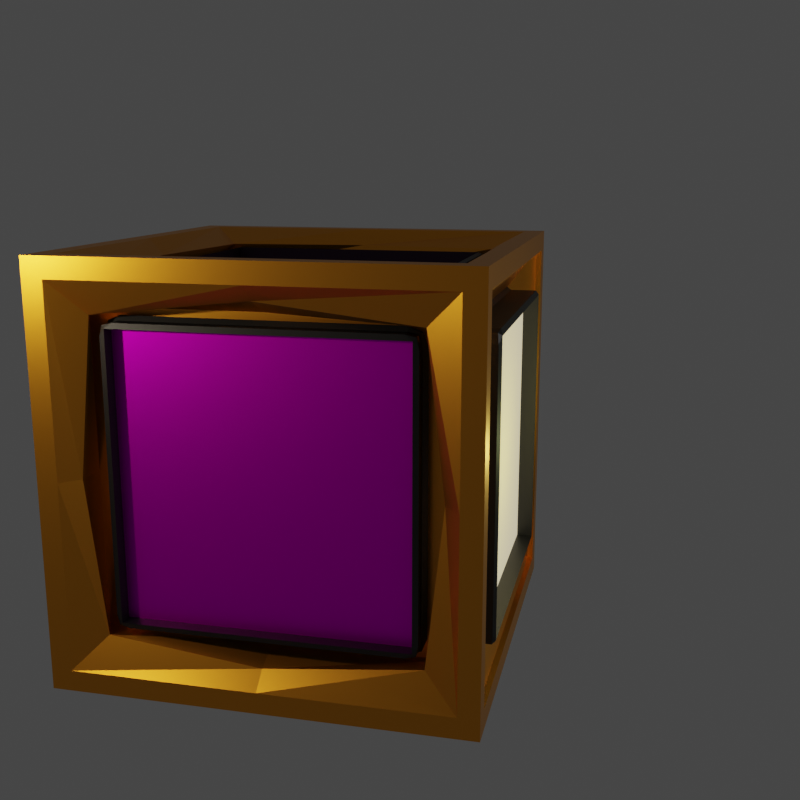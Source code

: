 # Source: puzzlecube.blend  (saved by Blender 3.6.11; exported with 4.5.12 LTS)
import bpy
from mathutils import Matrix  # noqa: F401  (used for matrix-valued properties, if any)

bpy.ops.wm.read_factory_settings(use_empty=True)
scene = bpy.context.scene
scene.name = 'Scene'

# ---- collections
col_collection = bpy.data.collections.new('Collection'); scene.collection.children.link(col_collection)

# ---- images (referenced by path relative to the original .blend; pixels are not part of the script)
import os
ASSET_DIR = os.environ.get("B2B_ASSET_DIR", "")  # directory of the original .blend (textures are referenced by path, not embedded)
HERE = os.path.dirname(os.path.abspath(__file__))  # packed textures are extracted next to this script under _unpacked/

def load_image(name, relpath, width, height, colorspace="sRGB"):
    """Load a texture the original file referenced (path relative to the .blend, or extracted next to this script)."""
    p = next((c for c in (os.path.join(HERE, relpath), os.path.join(ASSET_DIR, relpath)) if relpath and os.path.exists(c)), "")
    if p:
        img = bpy.data.images.load(p, check_existing=True)
        img.name = name
    else:  # same state as the original file: an image datablock whose file is absent (Cycles renders it pink)
        img = bpy.data.images.new(name, width, height)
        img.source = "FILE"
        img.filepath = "//" + (relpath or name)
    img.colorspace_settings.name = colorspace
    return img
img_board_png = load_image('board.png', 'Assets/Art/insanity/board.png', 1024, 1024, 'sRGB')
img_plainexamplke_png_004 = load_image('plainexamplke.png.004', 'Assets/Art/plainexamplke.png', 1024, 1024, 'sRGB')

# ---- materials (node trees are filled in below, after node groups)
mat_gold = bpy.data.materials.new('Gold')
mat_gold.alpha_threshold = 0.0
mat_gold.line_color = (0.0, 0.0, 0.0, 1.0)
mat_metal_surface = bpy.data.materials.new('Metal Surface')
mat_cube_sizes = bpy.data.materials.new('Cube sizes')
mat_metal_surface_001 = bpy.data.materials.new('Metal Surface.001')
mat_metal_surface_002 = bpy.data.materials.new('Metal Surface.002')
mat_metal_surface_003 = bpy.data.materials.new('Metal Surface.003')
mat_image_005 = bpy.data.materials.new('Image.005')
mat_metal_surface_005 = bpy.data.materials.new('Metal Surface.005')
mat_metal_surface_004 = bpy.data.materials.new('Metal Surface.004')
mat_image_004 = bpy.data.materials.new('Image.004')

# ---- material node trees
mat_gold.use_nodes = True; mat_gold.node_tree.nodes.clear()
_N = mat_gold.node_tree.nodes; _L = mat_gold.node_tree.links
n0 = _N.new('ShaderNodeOutputMaterial'); n0.name = 'Material Output'; n0.location = (334, 294)
n1 = _N.new('ShaderNodeBsdfPrincipled'); n1.name = 'Principled BSDF'; n1.location = (44, 294)
n1.distribution = 'GGX'
n1.subsurface_method = 'BURLEY'
n1.inputs[0].default_value = (0.9254, 0.3802, 0.03022, 1.0)
n1.inputs[1].default_value = 1.0
n1.inputs[2].default_value = 0.4
n1.inputs[3].default_value = 1.45
n1.inputs[13].default_value = 0.3242
n1.inputs[27].default_value = (0.0, 0.0, 0.0, 1.0)
n1.inputs[28].default_value = 1.0
_L.new(n1.outputs[0], n0.inputs[0])
n0.is_active_output = True
mat_metal_surface.use_nodes = True; mat_metal_surface.node_tree.nodes.clear()
_N = mat_metal_surface.node_tree.nodes; _L = mat_metal_surface.node_tree.links
n0 = _N.new('ShaderNodeBsdfPrincipled'); n0.name = 'Principled BSDF'; n0.location = (10, 300)
n0.distribution = 'GGX'
n0.subsurface_method = 'BURLEY'
n0.inputs[0].default_value = (0.05521, 0.05521, 0.05521, 1.0)
n0.inputs[1].default_value = 0.9727
n0.inputs[3].default_value = 1.45
n0.inputs[27].default_value = (0.0, 0.0, 0.0, 1.0)
n0.inputs[28].default_value = 1.0
n1 = _N.new('ShaderNodeOutputMaterial'); n1.name = 'Material Output'; n1.location = (300, 300)
_L.new(n0.outputs[0], n1.inputs[0])
n1.is_active_output = True
mat_cube_sizes.use_nodes = True; mat_cube_sizes.node_tree.nodes.clear()
_N = mat_cube_sizes.node_tree.nodes; _L = mat_cube_sizes.node_tree.links
n0 = _N.new('ShaderNodeBsdfPrincipled'); n0.name = 'Principled BSDF'; n0.location = (10, 300)
n0.distribution = 'GGX'
n0.subsurface_method = 'BURLEY'
n0.inputs[1].default_value = 0.9727
n0.inputs[3].default_value = 1.45
n0.inputs[13].default_value = 0.9818
n0.inputs[27].default_value = (0.0, 0.0, 0.0, 1.0)
n0.inputs[28].default_value = 1.0
n1 = _N.new('ShaderNodeOutputMaterial'); n1.name = 'Material Output'; n1.location = (300, 300)
n2 = _N.new('ShaderNodeTexImage'); n2.name = 'Image Texture'; n2.location = (-291, 225)
n2.image = img_board_png
_L.new(n0.outputs[0], n1.inputs[0])
_L.new(n2.outputs[0], n0.inputs[0])
n1.is_active_output = True
mat_metal_surface_001.use_nodes = True; mat_metal_surface_001.node_tree.nodes.clear()
_N = mat_metal_surface_001.node_tree.nodes; _L = mat_metal_surface_001.node_tree.links
n0 = _N.new('ShaderNodeBsdfPrincipled'); n0.name = 'Principled BSDF'; n0.location = (10, 300)
n0.distribution = 'GGX'
n0.subsurface_method = 'BURLEY'
n0.inputs[0].default_value = (0.05521, 0.05521, 0.05521, 1.0)
n0.inputs[1].default_value = 0.9727
n0.inputs[3].default_value = 1.45
n0.inputs[27].default_value = (0.0, 0.0, 0.0, 1.0)
n0.inputs[28].default_value = 1.0
n1 = _N.new('ShaderNodeOutputMaterial'); n1.name = 'Material Output'; n1.location = (300, 300)
_L.new(n0.outputs[0], n1.inputs[0])
n1.is_active_output = True
mat_metal_surface_002.use_nodes = True; mat_metal_surface_002.node_tree.nodes.clear()
_N = mat_metal_surface_002.node_tree.nodes; _L = mat_metal_surface_002.node_tree.links
n0 = _N.new('ShaderNodeBsdfPrincipled'); n0.name = 'Principled BSDF'; n0.location = (10, 300)
n0.distribution = 'GGX'
n0.subsurface_method = 'BURLEY'
n0.inputs[0].default_value = (0.05521, 0.05521, 0.05521, 1.0)
n0.inputs[1].default_value = 0.9727
n0.inputs[3].default_value = 1.45
n0.inputs[27].default_value = (0.0, 0.0, 0.0, 1.0)
n0.inputs[28].default_value = 1.0
n1 = _N.new('ShaderNodeOutputMaterial'); n1.name = 'Material Output'; n1.location = (300, 300)
_L.new(n0.outputs[0], n1.inputs[0])
n1.is_active_output = True
mat_metal_surface_003.use_nodes = True; mat_metal_surface_003.node_tree.nodes.clear()
_N = mat_metal_surface_003.node_tree.nodes; _L = mat_metal_surface_003.node_tree.links
n0 = _N.new('ShaderNodeBsdfPrincipled'); n0.name = 'Principled BSDF'; n0.location = (10, 300)
n0.distribution = 'GGX'
n0.subsurface_method = 'BURLEY'
n0.inputs[0].default_value = (0.05521, 0.05521, 0.05521, 1.0)
n0.inputs[1].default_value = 0.9727
n0.inputs[3].default_value = 1.45
n0.inputs[27].default_value = (0.0, 0.0, 0.0, 1.0)
n0.inputs[28].default_value = 1.0
n1 = _N.new('ShaderNodeOutputMaterial'); n1.name = 'Material Output'; n1.location = (300, 300)
_L.new(n0.outputs[0], n1.inputs[0])
n1.is_active_output = True
mat_image_005.use_nodes = True; mat_image_005.node_tree.nodes.clear()
_N = mat_image_005.node_tree.nodes; _L = mat_image_005.node_tree.links
n0 = _N.new('ShaderNodeBsdfPrincipled'); n0.name = 'Principled BSDF'; n0.location = (10, 300)
n0.distribution = 'GGX'
n0.subsurface_method = 'BURLEY'
n0.inputs[0].default_value = (1.0, 0.7605, 0.1946, 1.0)
n0.inputs[3].default_value = 1.45
n0.inputs[13].default_value = 0.0
n0.inputs[27].default_value = (0.543, 0.4826, 0.3948, 1.0)
n0.inputs[28].default_value = 1.0
n1 = _N.new('ShaderNodeOutputMaterial'); n1.name = 'Material Output'; n1.location = (300, 300)
_L.new(n0.outputs[0], n1.inputs[0])
n1.is_active_output = True
mat_metal_surface_005.use_nodes = True; mat_metal_surface_005.node_tree.nodes.clear()
_N = mat_metal_surface_005.node_tree.nodes; _L = mat_metal_surface_005.node_tree.links
n0 = _N.new('ShaderNodeBsdfPrincipled'); n0.name = 'Principled BSDF'; n0.location = (10, 300)
n0.distribution = 'GGX'
n0.subsurface_method = 'BURLEY'
n0.inputs[0].default_value = (0.05521, 0.05521, 0.05521, 1.0)
n0.inputs[1].default_value = 0.9727
n0.inputs[3].default_value = 1.45
n0.inputs[27].default_value = (0.0, 0.0, 0.0, 1.0)
n0.inputs[28].default_value = 1.0
n1 = _N.new('ShaderNodeOutputMaterial'); n1.name = 'Material Output'; n1.location = (300, 300)
_L.new(n0.outputs[0], n1.inputs[0])
n1.is_active_output = True
mat_metal_surface_004.use_nodes = True; mat_metal_surface_004.node_tree.nodes.clear()
_N = mat_metal_surface_004.node_tree.nodes; _L = mat_metal_surface_004.node_tree.links
n0 = _N.new('ShaderNodeBsdfPrincipled'); n0.name = 'Principled BSDF'; n0.location = (10, 300)
n0.distribution = 'GGX'
n0.subsurface_method = 'BURLEY'
n0.inputs[0].default_value = (0.05521, 0.05521, 0.05521, 1.0)
n0.inputs[1].default_value = 0.9727
n0.inputs[3].default_value = 1.45
n0.inputs[27].default_value = (0.0, 0.0, 0.0, 1.0)
n0.inputs[28].default_value = 1.0
n1 = _N.new('ShaderNodeOutputMaterial'); n1.name = 'Material Output'; n1.location = (300, 300)
_L.new(n0.outputs[0], n1.inputs[0])
n1.is_active_output = True
mat_image_004.use_nodes = True; mat_image_004.node_tree.nodes.clear()
_N = mat_image_004.node_tree.nodes; _L = mat_image_004.node_tree.links
n0 = _N.new('ShaderNodeBsdfPrincipled'); n0.name = 'Principled BSDF'; n0.location = (10, 300)
n0.distribution = 'GGX'
n0.subsurface_method = 'BURLEY'
n0.inputs[1].default_value = 0.9727
n0.inputs[3].default_value = 1.45
n0.inputs[27].default_value = (0.0, 0.0, 0.0, 1.0)
n0.inputs[28].default_value = 1.0
n1 = _N.new('ShaderNodeOutputMaterial'); n1.name = 'Material Output'; n1.location = (300, 300)
n2 = _N.new('ShaderNodeTexImage'); n2.name = 'Image Texture'; n2.location = (-291, 225)
n2.image = img_plainexamplke_png_004
_L.new(n0.outputs[0], n1.inputs[0])
_L.new(n2.outputs[0], n0.inputs[0])
n1.is_active_output = True

# ---- world
world_world = bpy.data.worlds.new('World'); scene.world = world_world
world_world.use_nodes = True; world_world.node_tree.nodes.clear()
_N = world_world.node_tree.nodes; _L = world_world.node_tree.links
n0 = _N.new('ShaderNodeOutputWorld'); n0.name = 'World Output'; n0.location = (300, 300)
n1 = _N.new('ShaderNodeBackground'); n1.name = 'Background'; n1.location = (10, 300)
n1.inputs[0].default_value = (0.05088, 0.05088, 0.05088, 1.0)
_L.new(n1.outputs[0], n0.inputs[0])
n0.is_active_output = True
world_world.color = (0.05088, 0.05088, 0.05088)
world_world.use_sun_shadow = False
world_world.sun_shadow_jitter_overblur = 0.0

# ---- cameras
cam_camera = bpy.data.cameras.new('Camera')
cam_camera.clip_end = 100.0
cam_camera.lens = 47.64
cam_camera.ortho_scale = 7.314
cam_camera.lens_unit = 'FOV'

# ---- lights
light_light = bpy.data.lights.new('Light', 'POINT')
light_light.transmission_factor = 0.0
light_light.energy = 200.0
light_light.shadow_soft_size = 0.1
light_light.shadow_maximum_resolution = 0.006
light_light.use_absolute_resolution = True
light_light_001 = bpy.data.lights.new('Light.001', 'POINT')
light_light_001.color = (1.0, 0.8479, 0.6313)
light_light_001.transmission_factor = 0.0
light_light_001.energy = 250.0
light_light_001.shadow_soft_size = 0.1
light_light_001.shadow_maximum_resolution = 0.006
light_light_001.use_absolute_resolution = True
light_light_002 = bpy.data.lights.new('Light.002', 'POINT')
light_light_002.color = (0.9094, 1.0, 0.4243)
light_light_002.transmission_factor = 0.0
light_light_002.energy = 50.0
light_light_002.shadow_soft_size = 0.1
light_light_002.shadow_maximum_resolution = 0.006
light_light_002.use_absolute_resolution = True

# ---- meshes
me_cube = bpy.data.meshes.new('Cube')
me_cube.from_pydata([(1.0, 1.0, 1.0), (1.0, 1.0, -1.0), (1.0, -1.0, 1.0), (1.0, -1.0, -1.0), (-1.0, 1.0, 1.0), (-1.0, 1.0, -1.0), (-1.0, -1.0, 1.0), (-1.0, -1.0, -1.0), (1.0, 1.0, 0.0), (-1.0, -1.0, 0.0), (1.0, -1.0, 0.0), (-1.0, 1.0, 0.0), (-1.0, -1.0, 0.9), (1.0, 1.0, 0.9), (1.0, -1.0, 0.9), (-1.0, 1.0, 0.9), (1.0, 1.0, -0.9), (1.0, -1.0, -0.9), (-1.0, 1.0, -0.9), (-1.0, -1.0, -0.9), (-1.0, 0.0, -1.0), (1.0, 0.0, 1.0), (-1.0, 0.0, 1.0), (1.0, 0.0, -1.0), (-0.7658, -1.551e-09, 0.0), (-0.7658, -0.7581, 0.0), (1.0, 0.0, 0.9), (-1.0, 0.0, 0.9), (-1.0, 0.0, -0.9), (1.0, 0.0, -0.9), (-1.0, -0.9, -1.0), (1.0, -0.9, 1.0), (1.0, -0.9, 0.0), (1.0, -0.9, 0.9), (1.0, -0.9, -0.9), (-1.0, -0.9, 1.0), (1.0, -0.9, -1.0), (-1.0, -0.9, 0.0), (-1.0, -0.9, 0.9), (-1.0, -0.9, -0.9), (-1.0, 0.9, 1.0), (1.0, 0.9, -1.0), (-1.0, 0.9, 0.0), (-1.0, 0.9, 0.9), (-1.0, 0.9, -0.9), (-1.0, 0.9, -1.0), (1.0, 0.9, 1.0), (1.0, 0.9, 0.0), (1.0, 0.9, 0.9), (1.0, 0.9, -0.9), (0.0, 1.0, -1.0), (0.0, -1.0, 1.0), (0.0, -1.0, -1.0), (0.0, 1.0, 1.0), (0.7658, -1.551e-09, 0.0), (0.7658, 0.7581, 0.0), (0.0, 1.0, 0.9), (0.0, -1.0, 0.9), (0.0, -1.0, -0.9), (0.0, 1.0, -0.9), (0.9157, 0.8241, 0.0), (0.0, -0.9, -1.0), (0.0, -0.9, 1.0), (0.0, 0.9, 1.0), (0.0, 0.9, -1.0), (-0.9, 1.0, -1.0), (-0.9, -1.0, 1.0), (-0.9, -1.0, 0.0), (-0.9, -1.0, 0.9), (-0.9, -1.0, -0.9), (-0.9, 0.0, -1.0), (-0.9, -0.9, -1.0), (-0.9, 0.9, -1.0), (-0.9, -1.0, -1.0), (-0.9, 1.0, 1.0), (-0.9, 1.0, 0.0), (-0.9, 1.0, 0.9), (-0.9, 1.0, -0.9), (-0.9, 0.0, 1.0), (-0.9, -0.9, 1.0), (-0.9, 0.9, 1.0), (0.9, -1.0, -1.0), (0.9, 1.0, 1.0), (0.9, 1.0, 0.0), (0.9, 1.0, 0.9), (0.9, 1.0, -0.9), (0.9, 0.0, 1.0), (0.9, -0.9, 1.0), (0.9, 0.9, 1.0), (0.9, 1.0, -1.0), (0.9, -1.0, 1.0), (0.9, -1.0, 0.0), (0.9, -1.0, 0.9), (0.9, -1.0, -0.9), (0.9, 0.0, -1.0), (0.9, -0.9, -1.0), (0.9, 0.9, -1.0), (0.9, 0.0, -0.9708), (0.0, 0.0, -0.9708), (-0.9, 0.0, 0.9708), (-0.5014, 0.0, 0.8825), (0.9, -0.9, -0.9708), (0.0, -0.9, -0.9708), (-0.9, -0.9, 0.9708), (0.0, -0.9, 0.9708), (-0.9, 0.9, 0.9708), (0.0, 0.9, 0.9708), (0.9, 0.9, -0.9708), (0.0, 0.9, -0.9708), (-0.9, 0.0, -0.9708), (-0.9, -0.9, -0.9708), (-0.9, 0.9, -0.9708), (0.9, 0.0, 0.9708), (0.9, -0.9, 0.9708), (0.9, 0.9, 0.9708), (-0.9157, -0.8241, 0.0), (0.9157, 0.7417, 0.7417), (0.9157, -5.078e-10, 0.8241), (-0.9157, -0.7417, 0.7417), (-0.9157, -5.078e-10, 0.8241), (-0.9157, -0.7417, -0.7417), (-0.9157, -5.078e-10, -0.8241), (0.9157, 0.7417, -0.7417), (0.9157, -5.078e-10, -0.8241), (0.9157, -0.8241, 0.0), (0.9157, -0.7417, 0.7417), (0.9157, -0.7417, -0.7417), (-0.9157, 0.8241, 0.0), (-0.9157, 0.7417, 0.7417), (-0.9157, 0.7417, -0.7417), (-0.8241, 0.9157, 0.0), (0.8241, -0.9157, 0.0), (-0.7417, 0.9157, 0.7417), (5.078e-10, 0.9157, 0.8241), (0.7417, -0.9157, 0.7417), (5.078e-10, -0.9157, 0.8241), (0.7417, -0.9157, -0.7417), (5.078e-10, -0.9157, -0.8241), (-0.7417, 0.9157, -0.7417), (5.078e-10, 0.9157, -0.8241), (-0.8241, -0.9157, 0.0), (-0.7417, -0.9157, 0.7417), (-0.7417, -0.9157, -0.7417), (0.8241, 0.9157, 0.0), (0.7417, 0.9157, 0.7417), (0.7417, 0.9157, -0.7417), (0.7658, 0.7581, 0.8241), (0.7658, -1.551e-09, 0.8241), (-0.7658, -0.7581, 0.8241), (-0.7658, -1.551e-09, 0.8241), (-0.7658, -0.7581, -0.8241), (-0.7658, -1.551e-09, -0.8241), (0.7658, 0.7581, -0.8241), (0.7658, -1.551e-09, -0.8241), (0.7658, -0.7581, 0.0), (0.7658, -0.7581, 0.8241), (0.7658, -0.7581, -0.8241), (-0.7658, 0.7581, 0.0), (-0.7658, 0.7581, 0.8241), (-0.7658, 0.7581, -0.8241), (-0.7581, 0.7658, 0.0), (1.551e-09, 0.7658, 0.0), (0.7581, -0.7658, 0.0), (1.551e-09, -0.7658, 0.0), (-0.7581, 0.7658, 0.8241), (1.551e-09, 0.7658, 0.8241), (0.7581, -0.7658, 0.8241), (1.551e-09, -0.7658, 0.8241), (0.7581, -0.7658, -0.8241), (1.551e-09, -0.7658, -0.8241), (-0.7581, 0.7658, -0.8241), (1.551e-09, 0.7658, -0.8241), (-0.7581, -0.7658, 0.0), (-0.7581, -0.7658, 0.8241), (-0.7581, -0.7658, -0.8241), (0.7581, 0.7658, 0.0), (0.7581, 0.7658, 0.8241), (0.7581, 0.7658, -0.8241), (-0.6265, 0.0, 0.778), (-0.6265, -0.6265, 0.778), (0.0, -0.6265, 0.778), (-0.6265, 0.6265, 0.778), (0.0, 0.6265, 0.778), (0.6265, 0.0, 0.778), (0.6265, -0.6265, 0.778), (0.6265, 0.6265, 0.778), (0.0, 0.0, 0.8825), (-0.5014, -0.5014, 0.8825), (0.0, -0.5014, 0.8825), (-0.5014, 0.5014, 0.8825), (0.0, 0.5014, 0.8825), (0.5014, 0.0, 0.8825), (0.5014, -0.5014, 0.8825), (0.5014, 0.5014, 0.8825)], [], [(79, 35, 6, 66), (68, 66, 6, 12), (43, 40, 4, 15), (95, 36, 3, 81), (33, 31, 2, 14), (84, 82, 0, 13), (85, 83, 8, 16), (34, 32, 10, 17), (44, 42, 11, 18), (69, 67, 9, 19), (83, 84, 13, 8), (32, 33, 14, 10), (42, 43, 15, 11), (67, 68, 12, 9), (73, 69, 19, 7), (45, 44, 18, 5), (36, 34, 17, 3), (89, 85, 16, 1), (41, 49, 29, 23), (30, 39, 28, 20), (49, 47, 60, 122), (68, 67, 140, 141), (76, 56, 133, 132), (34, 29, 123, 126), (48, 46, 21, 26), (96, 41, 23, 94), (38, 35, 22, 27), (80, 40, 22, 78), (12, 6, 35, 38), (19, 9, 37, 39), (9, 12, 38, 37), (7, 19, 39, 30), (23, 29, 34, 36), (26, 33, 125, 117), (32, 34, 126, 124), (26, 21, 31, 33), (94, 23, 36, 95), (78, 22, 35, 79), (74, 4, 40, 80), (89, 1, 41, 96), (13, 0, 46, 48), (16, 8, 47, 49), (8, 13, 48, 47), (1, 16, 49, 41), (20, 28, 44, 45), (29, 49, 122, 123), (91, 92, 134, 131), (27, 22, 40, 43), (65, 50, 64, 72), (82, 53, 63, 88), (72, 64, 108, 111), (70, 72, 111, 109), (96, 94, 97, 107), (61, 71, 110, 102), (65, 77, 59, 50), (81, 93, 58, 52), (33, 32, 124, 125), (28, 39, 120, 121), (93, 91, 131, 136), (85, 59, 139, 145), (76, 74, 53, 56), (71, 61, 52, 73), (92, 90, 51, 57), (87, 62, 51, 90), (30, 71, 73, 7), (15, 4, 74, 76), (18, 11, 75, 77), (11, 15, 76, 75), (5, 18, 77, 65), (45, 72, 70, 20), (20, 70, 71, 30), (5, 65, 72, 45), (53, 74, 80, 63), (64, 96, 107, 108), (94, 95, 101, 97), (52, 58, 69, 73), (38, 27, 119, 118), (56, 84, 144, 133), (57, 51, 66, 68), (62, 79, 66, 51), (31, 87, 90, 2), (14, 2, 90, 92), (17, 10, 91, 93), (10, 14, 92, 91), (3, 17, 93, 81), (46, 88, 86, 21), (21, 86, 87, 31), (0, 82, 88, 46), (50, 89, 96, 64), (63, 80, 105, 106), (80, 78, 99, 105), (50, 59, 85, 89), (48, 26, 117, 116), (83, 85, 145, 143), (56, 53, 82, 84), (61, 95, 81, 52), (103, 104, 180, 179), (109, 98, 102, 110), (105, 99, 178, 181), (111, 108, 98, 109), (104, 113, 184, 180), (112, 114, 185, 183), (98, 97, 101, 102), (108, 107, 97, 98), (71, 70, 109, 110), (62, 87, 113, 104), (86, 88, 114, 112), (88, 63, 106, 114), (87, 86, 112, 113), (95, 61, 102, 101), (78, 79, 103, 99), (79, 62, 104, 103), (132, 133, 165, 164), (141, 140, 172, 173), (126, 123, 153, 156), (130, 132, 164, 160), (117, 125, 155, 147), (138, 130, 160, 170), (127, 129, 159, 157), (142, 137, 169, 174), (128, 127, 157, 158), (135, 141, 173, 167), (60, 116, 146, 55), (143, 145, 177, 175), (122, 60, 55, 152), (144, 143, 175, 176), (129, 121, 151, 159), (123, 122, 152, 153), (92, 57, 135, 134), (67, 69, 142, 140), (47, 48, 116, 60), (58, 93, 136, 137), (57, 68, 141, 135), (59, 77, 138, 139), (69, 58, 137, 142), (77, 75, 130, 138), (27, 43, 128, 119), (43, 42, 127, 128), (75, 76, 132, 130), (44, 28, 121, 129), (39, 37, 115, 120), (42, 44, 129, 127), (84, 83, 143, 144), (37, 38, 118, 115), (25, 148, 149, 24), (55, 146, 147, 54), (150, 25, 24, 151), (152, 55, 54, 153), (54, 147, 155, 154), (153, 54, 154, 156), (24, 149, 158, 157), (151, 24, 157, 159), (162, 166, 167, 163), (160, 164, 165, 161), (168, 162, 163, 169), (170, 160, 161, 171), (163, 167, 173, 172), (169, 163, 172, 174), (161, 165, 176, 175), (171, 161, 175, 177), (120, 115, 25, 150), (140, 142, 174, 172), (134, 135, 167, 166), (115, 118, 148, 25), (137, 136, 168, 169), (125, 124, 154, 155), (133, 144, 176, 165), (116, 117, 147, 146), (139, 138, 170, 171), (124, 126, 156, 154), (145, 139, 171, 177), (118, 119, 149, 148), (136, 131, 162, 168), (121, 120, 150, 151), (119, 128, 158, 149), (131, 134, 166, 162), (180, 184, 192, 188), (183, 185, 193, 191), (179, 180, 188, 187), (178, 179, 187, 100), (113, 112, 183, 184), (114, 106, 182, 185), (106, 105, 181, 182), (99, 103, 179, 178), (191, 186, 188, 192), (193, 190, 186, 191), (186, 100, 187, 188), (190, 189, 100, 186), (181, 178, 100, 189), (182, 181, 189, 190), (184, 183, 191, 192), (185, 182, 190, 193)])
_uv = me_cube.uv_layers.new(name='UVMap')
_uv.uv.foreach_set('vector', [0.8625, 0.7375, 0.875, 0.7375, 0.875, 0.75, 0.8625, 0.75, 0.6125, 0.9875, 0.625, 0.9875, 0.625, 1.0, 0.6125, 1.0, 0.6125, 0.2375, 0.625, 0.2375, 0.625, 0.25, 0.6125, 0.25, 0.3625, 0.7375, 0.375, 0.7375, 0.375, 0.75, 0.3625, 0.75, 0.6125, 0.7375, 0.625, 0.7375, 0.625, 0.75, 0.6125, 0.75, 0.6125, 0.4875, 0.625, 0.4875, 0.625, 0.5, 0.6125, 0.5, 0.3875, 0.4875, 0.5, 0.4875, 0.5, 0.5, 0.3875, 0.5, 0.3875, 0.7375, 0.5, 0.7375, 0.5, 0.75, 0.3875, 0.75, 0.3875, 0.2375, 0.5, 0.2375, 0.5, 0.25, 0.3875, 0.25, 0.3875, 0.9875, 0.5, 0.9875, 0.5, 1.0, 0.3875, 1.0, 0.5, 0.4875, 0.6125, 0.4875, 0.6125, 0.5, 0.5, 0.5, 0.5, 0.7375, 0.6125, 0.7375, 0.6125, 0.75, 0.5, 0.75, 0.5, 0.2375, 0.6125, 0.2375, 0.6125, 0.25, 0.5, 0.25, 0.5, 0.9875, 0.6125, 0.9875, 0.6125, 1.0, 0.5, 1.0, 0.375, 0.9875, 0.3875, 0.9875, 0.3875, 1.0, 0.375, 1.0, 0.375, 0.2375, 0.3875, 0.2375, 0.3875, 0.25, 0.375, 0.25, 0.375, 0.7375, 0.3875, 0.7375, 0.3875, 0.75, 0.375, 0.75, 0.375, 0.4875, 0.3875, 0.4875, 0.3875, 0.5, 0.375, 0.5, 0.375, 0.5125, 0.3875, 0.5125, 0.3875, 0.625, 0.375, 0.625, 0.375, 0.0125, 0.3875, 0.0125, 0.3875, 0.125, 0.375, 0.125, 0.3875, 0.5125, 0.5, 0.5125, 0.5, 0.5125, 0.3875, 0.5125, 0.6125, 0.9875, 0.5, 0.9875, 0.5, 0.9875, 0.6125, 0.9875, 0.6125, 0.2625, 0.6125, 0.375, 0.6125, 0.375, 0.6125, 0.2625, 0.3875, 0.7375, 0.3875, 0.625, 0.3875, 0.625, 0.3875, 0.7375, 0.6125, 0.5125, 0.625, 0.5125, 0.625, 0.625, 0.6125, 0.625, 0.3625, 0.5125, 0.375, 0.5125, 0.375, 0.625, 0.3625, 0.625, 0.6125, 0.0125, 0.625, 0.0125, 0.625, 0.125, 0.6125, 0.125, 0.8625, 0.5125, 0.875, 0.5125, 0.875, 0.625, 0.8625, 0.625, 0.6125, 0.0, 0.625, 0.0, 0.625, 0.0125, 0.6125, 0.0125, 0.3875, 0.0, 0.5, 0.0, 0.5, 0.0125, 0.3875, 0.0125, 0.5, 0.0, 0.6125, 0.0, 0.6125, 0.0125, 0.5, 0.0125, 0.375, 0.0, 0.3875, 0.0, 0.3875, 0.0125, 0.375, 0.0125, 0.375, 0.625, 0.3875, 0.625, 0.3875, 0.7375, 0.375, 0.7375, 0.6125, 0.625, 0.6125, 0.7375, 0.6125, 0.7375, 0.6125, 0.625, 0.5, 0.7375, 0.3875, 0.7375, 0.3875, 0.7375, 0.5, 0.7375, 0.6125, 0.625, 0.625, 0.625, 0.625, 0.7375, 0.6125, 0.7375, 0.3625, 0.625, 0.375, 0.625, 0.375, 0.7375, 0.3625, 0.7375, 0.8625, 0.625, 0.875, 0.625, 0.875, 0.7375, 0.8625, 0.7375, 0.8625, 0.5, 0.875, 0.5, 0.875, 0.5125, 0.8625, 0.5125, 0.3625, 0.5, 0.375, 0.5, 0.375, 0.5125, 0.3625, 0.5125, 0.6125, 0.5, 0.625, 0.5, 0.625, 0.5125, 0.6125, 0.5125, 0.3875, 0.5, 0.5, 0.5, 0.5, 0.5125, 0.3875, 0.5125, 0.5, 0.5, 0.6125, 0.5, 0.6125, 0.5125, 0.5, 0.5125, 0.375, 0.5, 0.3875, 0.5, 0.3875, 0.5125, 0.375, 0.5125, 0.375, 0.125, 0.3875, 0.125, 0.3875, 0.2375, 0.375, 0.2375, 0.3875, 0.625, 0.3875, 0.5125, 0.3875, 0.5125, 0.3875, 0.625, 0.5, 0.7625, 0.6125, 0.7625, 0.6125, 0.7625, 0.5, 0.7625, 0.6125, 0.125, 0.625, 0.125, 0.625, 0.2375, 0.6125, 0.2375, 0.1375, 0.5, 0.25, 0.5, 0.25, 0.5125, 0.1375, 0.5125, 0.6375, 0.5, 0.75, 0.5, 0.75, 0.5125, 0.6375, 0.5125, 0.1375, 0.5125, 0.25, 0.5125, 0.25, 0.5125, 0.1375, 0.5125, 0.1375, 0.625, 0.1375, 0.5125, 0.1375, 0.5125, 0.1375, 0.625, 0.3625, 0.5125, 0.3625, 0.625, 0.3625, 0.625, 0.3625, 0.5125, 0.25, 0.7375, 0.1375, 0.7375, 0.1375, 0.7375, 0.25, 0.7375, 0.375, 0.2625, 0.3875, 0.2625, 0.3875, 0.375, 0.375, 0.375, 0.375, 0.7625, 0.3875, 0.7625, 0.3875, 0.875, 0.375, 0.875, 0.6125, 0.7375, 0.5, 0.7375, 0.5, 0.7375, 0.6125, 0.7375, 0.3875, 0.125, 0.3875, 0.0125, 0.3875, 0.0125, 0.3875, 0.125, 0.3875, 0.7625, 0.5, 0.7625, 0.5, 0.7625, 0.3875, 0.7625, 0.3875, 0.4875, 0.3875, 0.375, 0.3875, 0.375, 0.3875, 0.4875, 0.6125, 0.2625, 0.625, 0.2625, 0.625, 0.375, 0.6125, 0.375, 0.1375, 0.7375, 0.25, 0.7375, 0.25, 0.75, 0.1375, 0.75, 0.6125, 0.7625, 0.625, 0.7625, 0.625, 0.875, 0.6125, 0.875, 0.6375, 0.7375, 0.75, 0.7375, 0.75, 0.75, 0.6375, 0.75, 0.125, 0.7375, 0.1375, 0.7375, 0.1375, 0.75, 0.125, 0.75, 0.6125, 0.25, 0.625, 0.25, 0.625, 0.2625, 0.6125, 0.2625, 0.3875, 0.25, 0.5, 0.25, 0.5, 0.2625, 0.3875, 0.2625, 0.5, 0.25, 0.6125, 0.25, 0.6125, 0.2625, 0.5, 0.2625, 0.375, 0.25, 0.3875, 0.25, 0.3875, 0.2625, 0.375, 0.2625, 0.125, 0.5125, 0.1375, 0.5125, 0.1375, 0.625, 0.125, 0.625, 0.125, 0.625, 0.1375, 0.625, 0.1375, 0.7375, 0.125, 0.7375, 0.125, 0.5, 0.1375, 0.5, 0.1375, 0.5125, 0.125, 0.5125, 0.75, 0.5, 0.8625, 0.5, 0.8625, 0.5125, 0.75, 0.5125, 0.25, 0.5125, 0.3625, 0.5125, 0.3625, 0.5125, 0.25, 0.5125, 0.3625, 0.625, 0.3625, 0.7375, 0.3625, 0.7375, 0.3625, 0.625, 0.375, 0.875, 0.3875, 0.875, 0.3875, 0.9875, 0.375, 0.9875, 0.6125, 0.0125, 0.6125, 0.125, 0.6125, 0.125, 0.6125, 0.0125, 0.6125, 0.375, 0.6125, 0.4875, 0.6125, 0.4875, 0.6125, 0.375, 0.6125, 0.875, 0.625, 0.875, 0.625, 0.9875, 0.6125, 0.9875, 0.75, 0.7375, 0.8625, 0.7375, 0.8625, 0.75, 0.75, 0.75, 0.625, 0.7375, 0.6375, 0.7375, 0.6375, 0.75, 0.625, 0.75, 0.6125, 0.75, 0.625, 0.75, 0.625, 0.7625, 0.6125, 0.7625, 0.3875, 0.75, 0.5, 0.75, 0.5, 0.7625, 0.3875, 0.7625, 0.5, 0.75, 0.6125, 0.75, 0.6125, 0.7625, 0.5, 0.7625, 0.375, 0.75, 0.3875, 0.75, 0.3875, 0.7625, 0.375, 0.7625, 0.625, 0.5125, 0.6375, 0.5125, 0.6375, 0.625, 0.625, 0.625, 0.625, 0.625, 0.6375, 0.625, 0.6375, 0.7375, 0.625, 0.7375, 0.625, 0.5, 0.6375, 0.5, 0.6375, 0.5125, 0.625, 0.5125, 0.25, 0.5, 0.3625, 0.5, 0.3625, 0.5125, 0.25, 0.5125, 0.75, 0.5125, 0.8625, 0.5125, 0.8625, 0.5125, 0.75, 0.5125, 0.8625, 0.5125, 0.8625, 0.625, 0.8625, 0.625, 0.8625, 0.5125, 0.375, 0.375, 0.3875, 0.375, 0.3875, 0.4875, 0.375, 0.4875, 0.6125, 0.5125, 0.6125, 0.625, 0.6125, 0.625, 0.6125, 0.5125, 0.5, 0.4875, 0.3875, 0.4875, 0.3875, 0.4875, 0.5, 0.4875, 0.6125, 0.375, 0.625, 0.375, 0.625, 0.4875, 0.6125, 0.4875, 0.25, 0.7375, 0.3625, 0.7375, 0.3625, 0.75, 0.25, 0.75, 0.8625, 0.7375, 0.75, 0.7375, 0.75, 0.7375, 0.8625, 0.7375, 0.1375, 0.625, 0.25, 0.625, 0.25, 0.7375, 0.1375, 0.7375, 0.8625, 0.5125, 0.8625, 0.625, 0.8625, 0.625, 0.8625, 0.5125, 0.1375, 0.5125, 0.25, 0.5125, 0.25, 0.625, 0.1375, 0.625, 0.75, 0.7375, 0.6375, 0.7375, 0.6375, 0.7375, 0.75, 0.7375, 0.6375, 0.625, 0.6375, 0.5125, 0.6375, 0.5125, 0.6375, 0.625, 0.25, 0.625, 0.3625, 0.625, 0.3625, 0.7375, 0.25, 0.7375, 0.25, 0.5125, 0.3625, 0.5125, 0.3625, 0.625, 0.25, 0.625, 0.1375, 0.7375, 0.1375, 0.625, 0.1375, 0.625, 0.1375, 0.7375, 0.75, 0.7375, 0.6375, 0.7375, 0.6375, 0.7375, 0.75, 0.7375, 0.6375, 0.625, 0.6375, 0.5125, 0.6375, 0.5125, 0.6375, 0.625, 0.6375, 0.5125, 0.75, 0.5125, 0.75, 0.5125, 0.6375, 0.5125, 0.6375, 0.7375, 0.6375, 0.625, 0.6375, 0.625, 0.6375, 0.7375, 0.3625, 0.7375, 0.25, 0.7375, 0.25, 0.7375, 0.3625, 0.7375, 0.8625, 0.625, 0.8625, 0.7375, 0.8625, 0.7375, 0.8625, 0.625, 0.8625, 0.7375, 0.75, 0.7375, 0.75, 0.7375, 0.8625, 0.7375, 0.6125, 0.2625, 0.6125, 0.375, 0.6125, 0.375, 0.6125, 0.2625, 0.6125, 0.9875, 0.5, 0.9875, 0.5, 0.9875, 0.6125, 0.9875, 0.3875, 0.7375, 0.3875, 0.625, 0.3875, 0.625, 0.3875, 0.7375, 0.5, 0.2625, 0.6125, 0.2625, 0.6125, 0.2625, 0.5, 0.2625, 0.6125, 0.625, 0.6125, 0.7375, 0.6125, 0.7375, 0.6125, 0.625, 0.3875, 0.2625, 0.5, 0.2625, 0.5, 0.2625, 0.3875, 0.2625, 0.5, 0.2375, 0.3875, 0.2375, 0.3875, 0.2375, 0.5, 0.2375, 0.3875, 0.9875, 0.3875, 0.875, 0.3875, 0.875, 0.3875, 0.9875, 0.6125, 0.2375, 0.5, 0.2375, 0.5, 0.2375, 0.6125, 0.2375, 0.6125, 0.875, 0.6125, 0.9875, 0.6125, 0.9875, 0.6125, 0.875, 0.5, 0.5125, 0.6125, 0.5125, 0.6125, 0.5125, 0.5, 0.5125, 0.5, 0.4875, 0.3875, 0.4875, 0.3875, 0.4875, 0.5, 0.4875, 0.3875, 0.5125, 0.5, 0.5125, 0.5, 0.5125, 0.3875, 0.5125, 0.6125, 0.4875, 0.5, 0.4875, 0.5, 0.4875, 0.6125, 0.4875, 0.3875, 0.2375, 0.3875, 0.125, 0.3875, 0.125, 0.3875, 0.2375, 0.3875, 0.625, 0.3875, 0.5125, 0.3875, 0.5125, 0.3875, 0.625, 0.6125, 0.7625, 0.6125, 0.875, 0.6125, 0.875, 0.6125, 0.7625, 0.5, 0.9875, 0.3875, 0.9875, 0.3875, 0.9875, 0.5, 0.9875, 0.5, 0.5125, 0.6125, 0.5125, 0.6125, 0.5125, 0.5, 0.5125, 0.3875, 0.875, 0.3875, 0.7625, 0.3875, 0.7625, 0.3875, 0.875, 0.6125, 0.875, 0.6125, 0.9875, 0.6125, 0.9875, 0.6125, 0.875, 0.3875, 0.375, 0.3875, 0.2625, 0.3875, 0.2625, 0.3875, 0.375, 0.3875, 0.9875, 0.3875, 0.875, 0.3875, 0.875, 0.3875, 0.9875, 0.3875, 0.2625, 0.5, 0.2625, 0.5, 0.2625, 0.3875, 0.2625, 0.6125, 0.125, 0.6125, 0.2375, 0.6125, 0.2375, 0.6125, 0.125, 0.6125, 0.2375, 0.5, 0.2375, 0.5, 0.2375, 0.6125, 0.2375, 0.5, 0.2625, 0.6125, 0.2625, 0.6125, 0.2625, 0.5, 0.2625, 0.3875, 0.2375, 0.3875, 0.125, 0.3875, 0.125, 0.3875, 0.2375, 0.3875, 0.0125, 0.5, 0.0125, 0.5, 0.0125, 0.3875, 0.0125, 0.5, 0.2375, 0.3875, 0.2375, 0.3875, 0.2375, 0.5, 0.2375, 0.6125, 0.4875, 0.5, 0.4875, 0.5, 0.4875, 0.6125, 0.4875, 0.5, 0.0125, 0.6125, 0.0125, 0.6125, 0.0125, 0.5, 0.0125, 0.5, 0.0125, 0.6125, 0.0125, 0.6125, 0.125, 0.5, 0.125, 0.5, 0.5125, 0.6125, 0.5125, 0.6125, 0.625, 0.5, 0.625, 0.3875, 0.0125, 0.5, 0.0125, 0.5, 0.125, 0.3875, 0.125, 0.3875, 0.5125, 0.5, 0.5125, 0.5, 0.625, 0.3875, 0.625, 0.5, 0.625, 0.6125, 0.625, 0.6125, 0.7375, 0.5, 0.7375, 0.3875, 0.625, 0.5, 0.625, 0.5, 0.7375, 0.3875, 0.7375, 0.5, 0.125, 0.6125, 0.125, 0.6125, 0.2375, 0.5, 0.2375, 0.3875, 0.125, 0.5, 0.125, 0.5, 0.2375, 0.3875, 0.2375, 0.5, 0.7625, 0.6125, 0.7625, 0.6125, 0.875, 0.5, 0.875, 0.5, 0.2625, 0.6125, 0.2625, 0.6125, 0.375, 0.5, 0.375, 0.3875, 0.7625, 0.5, 0.7625, 0.5, 0.875, 0.3875, 0.875, 0.3875, 0.2625, 0.5, 0.2625, 0.5, 0.375, 0.3875, 0.375, 0.5, 0.875, 0.6125, 0.875, 0.6125, 0.9875, 0.5, 0.9875, 0.3875, 0.875, 0.5, 0.875, 0.5, 0.9875, 0.3875, 0.9875, 0.5, 0.375, 0.6125, 0.375, 0.6125, 0.4875, 0.5, 0.4875, 0.3875, 0.375, 0.5, 0.375, 0.5, 0.4875, 0.3875, 0.4875, 0.3875, 0.0125, 0.5, 0.0125, 0.5, 0.0125, 0.3875, 0.0125, 0.5, 0.9875, 0.3875, 0.9875, 0.3875, 0.9875, 0.5, 0.9875, 0.6125, 0.7625, 0.6125, 0.875, 0.6125, 0.875, 0.6125, 0.7625, 0.5, 0.0125, 0.6125, 0.0125, 0.6125, 0.0125, 0.5, 0.0125, 0.3875, 0.875, 0.3875, 0.7625, 0.3875, 0.7625, 0.3875, 0.875, 0.6125, 0.7375, 0.5, 0.7375, 0.5, 0.7375, 0.6125, 0.7375, 0.6125, 0.375, 0.6125, 0.4875, 0.6125, 0.4875, 0.6125, 0.375, 0.6125, 0.5125, 0.6125, 0.625, 0.6125, 0.625, 0.6125, 0.5125, 0.3875, 0.375, 0.3875, 0.2625, 0.3875, 0.2625, 0.3875, 0.375, 0.5, 0.7375, 0.3875, 0.7375, 0.3875, 0.7375, 0.5, 0.7375, 0.3875, 0.4875, 0.3875, 0.375, 0.3875, 0.375, 0.3875, 0.4875, 0.6125, 0.0125, 0.6125, 0.125, 0.6125, 0.125, 0.6125, 0.0125, 0.3875, 0.7625, 0.5, 0.7625, 0.5, 0.7625, 0.3875, 0.7625, 0.3875, 0.125, 0.3875, 0.0125, 0.3875, 0.0125, 0.3875, 0.125, 0.6125, 0.125, 0.6125, 0.2375, 0.6125, 0.2375, 0.6125, 0.125, 0.5, 0.7625, 0.6125, 0.7625, 0.6125, 0.7625, 0.5, 0.7625, 0.75, 0.7375, 0.6375, 0.7375, 0.6375, 0.7375, 0.75, 0.7375, 0.6375, 0.625, 0.6375, 0.5125, 0.6375, 0.5125, 0.6375, 0.625, 0.8625, 0.7375, 0.75, 0.7375, 0.75, 0.7375, 0.8625, 0.7375, 0.8625, 0.625, 0.8625, 0.7375, 0.8625, 0.7375, 0.8625, 0.625, 0.6375, 0.7375, 0.6375, 0.625, 0.6375, 0.625, 0.6375, 0.7375, 0.6375, 0.5125, 0.75, 0.5125, 0.75, 0.5125, 0.6375, 0.5125, 0.75, 0.5125, 0.8625, 0.5125, 0.8625, 0.5125, 0.75, 0.5125, 0.8625, 0.625, 0.8625, 0.7375, 0.8625, 0.7375, 0.8625, 0.625, 0.6375, 0.625, 0.75, 0.625, 0.75, 0.7375, 0.6375, 0.7375, 0.6375, 0.5125, 0.75, 0.5125, 0.75, 0.625, 0.6375, 0.625, 0.75, 0.625, 0.8625, 0.625, 0.8625, 0.7375, 0.75, 0.7375, 0.75, 0.5125, 0.8625, 0.5125, 0.8625, 0.625, 0.75, 0.625, 0.8625, 0.5125, 0.8625, 0.625, 0.8625, 0.625, 0.8625, 0.5125, 0.75, 0.5125, 0.8625, 0.5125, 0.8625, 0.5125, 0.75, 0.5125, 0.6375, 0.7375, 0.6375, 0.625, 0.6375, 0.625, 0.6375, 0.7375, 0.6375, 0.5125, 0.75, 0.5125, 0.75, 0.5125, 0.6375, 0.5125])
me_cube.materials.append(mat_gold)
me_cube.use_remesh_preserve_volume = False
me_cube.use_remesh_preserve_attributes = False
me_cube.use_mirror_vertex_groups = False
me_cube.update()
me_cube_010 = bpy.data.meshes.new('Cube.010')
me_cube_010.from_pydata([(-0.8788, -0.9426, -1.065), (-0.8788, -1.065, -0.9426), (-1.001, -0.9941, -0.9941), (-0.8787, -1.03, -1.03), (-0.9494, -1.015, -1.015), (-0.9653, -1.032, -0.945), (-0.9653, -0.945, -1.032), (-0.8788, -1.065, 0.9426), (-0.8788, -0.9426, 1.065), (-1.001, -0.9941, 0.9941), (-0.8787, -1.03, 1.03), (-0.9494, -1.015, 1.015), (-0.9653, -0.945, 1.032), (-0.9653, -1.032, 0.945), (-0.8788, 0.9426, -1.065), (-1.001, 0.9941, -0.9941), (-0.8788, 1.065, -0.9426), (-0.9653, 0.945, -1.032), (-0.9494, 1.015, -1.015), (-0.9653, 1.032, -0.945), (-0.8787, 1.03, -1.03), (-0.8788, 0.9426, 1.065), (-0.8788, 1.065, 0.9426), (-1.001, 0.9941, 0.9941), (-0.8787, 1.03, 1.03), (-0.9494, 1.015, 1.015), (-0.9653, 1.032, 0.945), (-0.9653, 0.945, 1.032), (-1.349, -1.015, -1.015), (-1.365, -0.945, -1.032), (-1.365, -1.032, -0.945), (-1.401, -0.9941, -0.9941), (-1.349, -1.015, 1.015), (-1.365, -1.032, 0.945), (-1.365, -0.945, 1.032), (-1.401, -0.9941, 0.9941), (-1.365, 0.945, -1.032), (-1.349, 1.015, -1.015), (-1.401, 0.9941, -0.9941), (-1.365, 1.032, -0.945), (-1.349, 1.015, 1.015), (-1.365, 0.945, 1.032), (-1.365, 1.032, 0.945), (-1.401, 0.9941, 0.9941)], [], [(0, 3, 4, 6), (1, 5, 4, 3), (13, 11, 32, 33), (7, 10, 11, 13), (8, 12, 11, 10), (9, 2, 31, 35), (14, 17, 18, 20), (25, 26, 42, 40), (16, 20, 18, 19), (21, 24, 25, 27), (22, 26, 25, 24), (5, 13, 33, 30), (14, 0, 6, 17), (6, 4, 28, 29), (1, 7, 13, 5), (15, 23, 43, 38), (8, 21, 27, 12), (19, 18, 37, 39), (22, 16, 19, 26), (26, 19, 39, 42), (31, 29, 28, 30), (35, 33, 32, 34), (38, 39, 37, 36), (43, 41, 40, 42), (36, 29, 31, 38), (30, 33, 35, 31), (34, 41, 43, 35), (42, 39, 38, 43), (18, 17, 36, 37), (4, 5, 30, 28), (12, 27, 41, 34), (23, 9, 35, 43), (17, 6, 29, 36), (11, 12, 34, 32), (27, 25, 40, 41), (2, 15, 38, 31)])
_uv = me_cube_010.uv_layers.new(name='UVMap')
_uv.uv.foreach_set('vector', [0.1394, 0.7356, 0.1394, 0.75, 0.1311, 0.75, 0.125, 0.7356, 0.3894, 0.9856, 0.3894, 1.0, 0.3811, 1.0, 0.375, 0.9856, 0.6106, 1.0, 0.625, 0.9939, 0.625, 0.9939, 0.6106, 1.0, 0.6106, 0.9856, 0.625, 0.9856, 0.625, 0.9939, 0.6106, 1.0, 0.8606, 0.7356, 0.875, 0.7356, 0.875, 0.7439, 0.8606, 0.75, 0.6106, 0.01437, 0.3894, 0.01437, 0.3894, 0.01437, 0.6106, 0.01437, 0.1394, 0.5144, 0.125, 0.5144, 0.125, 0.5061, 0.1394, 0.5, 0.6189, 0.25, 0.6106, 0.25, 0.6106, 0.25, 0.6189, 0.25, 0.3894, 0.2644, 0.375, 0.2644, 0.375, 0.2561, 0.3894, 0.25, 0.8606, 0.5144, 0.8606, 0.5, 0.8689, 0.5, 0.875, 0.5144, 0.6106, 0.2644, 0.6106, 0.25, 0.6189, 0.25, 0.625, 0.2644, 0.3894, 1.0, 0.6106, 1.0, 0.6106, 1.0, 0.3894, 1.0, 0.1394, 0.5144, 0.1394, 0.7356, 0.125, 0.7356, 0.125, 0.5144, 0.125, 0.7356, 0.1311, 0.75, 0.1311, 0.75, 0.125, 0.7356, 0.3894, 0.9856, 0.6106, 0.9856, 0.6106, 1.0, 0.3894, 1.0, 0.3894, 0.2356, 0.6106, 0.2356, 0.6106, 0.2356, 0.3894, 0.2356, 0.8606, 0.7356, 0.8606, 0.5144, 0.875, 0.5144, 0.875, 0.7356, 0.3894, 0.25, 0.375, 0.2561, 0.375, 0.2561, 0.3894, 0.25, 0.6106, 0.2644, 0.3894, 0.2644, 0.3894, 0.25, 0.6106, 0.25, 0.6106, 0.25, 0.3894, 0.25, 0.3894, 0.25, 0.6106, 0.25, 0.3894, 0.01437, 0.375, 0.01437, 0.375, 0.006075, 0.3894, 0.0, 0.6106, 0.01437, 0.6106, 0.0, 0.6189, 0.0, 0.625, 0.01437, 0.3894, 0.2356, 0.3894, 0.25, 0.3811, 0.25, 0.375, 0.2356, 0.6106, 0.2356, 0.625, 0.2356, 0.625, 0.2439, 0.6106, 0.25, 0.375, 0.2356, 0.375, 0.01437, 0.3894, 0.01437, 0.3894, 0.2356, 0.3894, 0.0, 0.6106, 0.0, 0.6106, 0.01437, 0.3894, 0.01437, 0.625, 0.01437, 0.625, 0.2356, 0.6106, 0.2356, 0.6106, 0.01437, 0.6106, 0.25, 0.3894, 0.25, 0.3894, 0.2356, 0.6106, 0.2356, 0.125, 0.5061, 0.125, 0.5144, 0.125, 0.5144, 0.125, 0.5061, 0.3811, 1.0, 0.3894, 1.0, 0.3894, 1.0, 0.3811, 1.0, 0.875, 0.7356, 0.875, 0.5144, 0.875, 0.5144, 0.875, 0.7356, 0.6106, 0.2356, 0.6106, 0.01437, 0.6106, 0.01437, 0.6106, 0.2356, 0.125, 0.5144, 0.125, 0.7356, 0.125, 0.7356, 0.125, 0.5144, 0.875, 0.7439, 0.875, 0.7356, 0.875, 0.7356, 0.875, 0.7439, 0.875, 0.5144, 0.8689, 0.5, 0.8689, 0.5, 0.875, 0.5144, 0.3894, 0.01437, 0.3894, 0.2356, 0.3894, 0.2356, 0.3894, 0.01437])
me_cube_010.materials.append(mat_metal_surface)
me_cube_010.use_remesh_fix_poles = True
me_cube_010.use_remesh_preserve_attributes = False
me_cube_010.use_mirror_vertex_groups = False
me_cube_010.update()
me_cube_028 = bpy.data.meshes.new('Cube.028')
me_cube_028.from_pydata([(-1.001, -0.9941, -0.9941), (-1.001, -0.9941, 0.9941), (-1.001, 0.9941, -0.9941), (-1.001, 0.9941, 0.9941)], [], [(0, 1, 3, 2)])
_uv = me_cube_028.uv_layers.new(name='UVMap')
_uv.uv.foreach_set('vector', [0.03447, 0.04919, 0.03447, 0.9508, 0.9655, 0.9508, 0.9655, 0.04919])
me_cube_028.materials.append(mat_cube_sizes)
me_cube_028.use_remesh_fix_poles = True
me_cube_028.use_remesh_preserve_attributes = False
me_cube_028.use_mirror_vertex_groups = False
me_cube_028.update()
me_cube_030 = bpy.data.meshes.new('Cube.030')
me_cube_030.from_pydata([(-0.8788, -0.9426, -1.065), (-0.8788, -1.065, -0.9426), (-1.001, -0.9941, -0.9941), (-0.8787, -1.03, -1.03), (-0.9494, -1.015, -1.015), (-0.9653, -1.032, -0.945), (-0.9653, -0.945, -1.032), (-0.8788, -1.065, 0.9426), (-0.8788, -0.9426, 1.065), (-1.001, -0.9941, 0.9941), (-0.8787, -1.03, 1.03), (-0.9494, -1.015, 1.015), (-0.9653, -0.945, 1.032), (-0.9653, -1.032, 0.945), (-0.8788, 0.9426, -1.065), (-1.001, 0.9941, -0.9941), (-0.8788, 1.065, -0.9426), (-0.9653, 0.945, -1.032), (-0.9494, 1.015, -1.015), (-0.9653, 1.032, -0.945), (-0.8787, 1.03, -1.03), (-0.8788, 0.9426, 1.065), (-0.8788, 1.065, 0.9426), (-1.001, 0.9941, 0.9941), (-0.8787, 1.03, 1.03), (-0.9494, 1.015, 1.015), (-0.9653, 1.032, 0.945), (-0.9653, 0.945, 1.032), (-1.349, -1.015, -1.015), (-1.365, -0.945, -1.032), (-1.365, -1.032, -0.945), (-1.401, -0.9941, -0.9941), (-1.349, -1.015, 1.015), (-1.365, -1.032, 0.945), (-1.365, -0.945, 1.032), (-1.401, -0.9941, 0.9941), (-1.365, 0.945, -1.032), (-1.349, 1.015, -1.015), (-1.401, 0.9941, -0.9941), (-1.365, 1.032, -0.945), (-1.349, 1.015, 1.015), (-1.365, 0.945, 1.032), (-1.365, 1.032, 0.945), (-1.401, 0.9941, 0.9941)], [], [(0, 3, 4, 6), (1, 5, 4, 3), (13, 11, 32, 33), (7, 10, 11, 13), (8, 12, 11, 10), (9, 2, 31, 35), (14, 17, 18, 20), (25, 26, 42, 40), (16, 20, 18, 19), (21, 24, 25, 27), (22, 26, 25, 24), (5, 13, 33, 30), (14, 0, 6, 17), (6, 4, 28, 29), (1, 7, 13, 5), (15, 23, 43, 38), (8, 21, 27, 12), (19, 18, 37, 39), (22, 16, 19, 26), (26, 19, 39, 42), (31, 29, 28, 30), (35, 33, 32, 34), (38, 39, 37, 36), (43, 41, 40, 42), (36, 29, 31, 38), (30, 33, 35, 31), (34, 41, 43, 35), (42, 39, 38, 43), (18, 17, 36, 37), (4, 5, 30, 28), (12, 27, 41, 34), (23, 9, 35, 43), (17, 6, 29, 36), (11, 12, 34, 32), (27, 25, 40, 41), (2, 15, 38, 31)])
_uv = me_cube_030.uv_layers.new(name='UVMap')
_uv.uv.foreach_set('vector', [0.1394, 0.7356, 0.1394, 0.75, 0.1311, 0.75, 0.125, 0.7356, 0.3894, 0.9856, 0.3894, 1.0, 0.3811, 1.0, 0.375, 0.9856, 0.6106, 1.0, 0.625, 0.9939, 0.625, 0.9939, 0.6106, 1.0, 0.6106, 0.9856, 0.625, 0.9856, 0.625, 0.9939, 0.6106, 1.0, 0.8606, 0.7356, 0.875, 0.7356, 0.875, 0.7439, 0.8606, 0.75, 0.6106, 0.01437, 0.3894, 0.01437, 0.3894, 0.01437, 0.6106, 0.01437, 0.1394, 0.5144, 0.125, 0.5144, 0.125, 0.5061, 0.1394, 0.5, 0.6189, 0.25, 0.6106, 0.25, 0.6106, 0.25, 0.6189, 0.25, 0.3894, 0.2644, 0.375, 0.2644, 0.375, 0.2561, 0.3894, 0.25, 0.8606, 0.5144, 0.8606, 0.5, 0.8689, 0.5, 0.875, 0.5144, 0.6106, 0.2644, 0.6106, 0.25, 0.6189, 0.25, 0.625, 0.2644, 0.3894, 1.0, 0.6106, 1.0, 0.6106, 1.0, 0.3894, 1.0, 0.1394, 0.5144, 0.1394, 0.7356, 0.125, 0.7356, 0.125, 0.5144, 0.125, 0.7356, 0.1311, 0.75, 0.1311, 0.75, 0.125, 0.7356, 0.3894, 0.9856, 0.6106, 0.9856, 0.6106, 1.0, 0.3894, 1.0, 0.3894, 0.2356, 0.6106, 0.2356, 0.6106, 0.2356, 0.3894, 0.2356, 0.8606, 0.7356, 0.8606, 0.5144, 0.875, 0.5144, 0.875, 0.7356, 0.3894, 0.25, 0.375, 0.2561, 0.375, 0.2561, 0.3894, 0.25, 0.6106, 0.2644, 0.3894, 0.2644, 0.3894, 0.25, 0.6106, 0.25, 0.6106, 0.25, 0.3894, 0.25, 0.3894, 0.25, 0.6106, 0.25, 0.3894, 0.01437, 0.375, 0.01437, 0.375, 0.006075, 0.3894, 0.0, 0.6106, 0.01437, 0.6106, 0.0, 0.6189, 0.0, 0.625, 0.01437, 0.3894, 0.2356, 0.3894, 0.25, 0.3811, 0.25, 0.375, 0.2356, 0.6106, 0.2356, 0.625, 0.2356, 0.625, 0.2439, 0.6106, 0.25, 0.375, 0.2356, 0.375, 0.01437, 0.3894, 0.01437, 0.3894, 0.2356, 0.3894, 0.0, 0.6106, 0.0, 0.6106, 0.01437, 0.3894, 0.01437, 0.625, 0.01437, 0.625, 0.2356, 0.6106, 0.2356, 0.6106, 0.01437, 0.6106, 0.25, 0.3894, 0.25, 0.3894, 0.2356, 0.6106, 0.2356, 0.125, 0.5061, 0.125, 0.5144, 0.125, 0.5144, 0.125, 0.5061, 0.3811, 1.0, 0.3894, 1.0, 0.3894, 1.0, 0.3811, 1.0, 0.875, 0.7356, 0.875, 0.5144, 0.875, 0.5144, 0.875, 0.7356, 0.6106, 0.2356, 0.6106, 0.01437, 0.6106, 0.01437, 0.6106, 0.2356, 0.125, 0.5144, 0.125, 0.7356, 0.125, 0.7356, 0.125, 0.5144, 0.875, 0.7439, 0.875, 0.7356, 0.875, 0.7356, 0.875, 0.7439, 0.875, 0.5144, 0.8689, 0.5, 0.8689, 0.5, 0.875, 0.5144, 0.3894, 0.01437, 0.3894, 0.2356, 0.3894, 0.2356, 0.3894, 0.01437])
me_cube_030.materials.append(mat_metal_surface_001)
me_cube_030.use_remesh_fix_poles = True
me_cube_030.use_remesh_preserve_attributes = False
me_cube_030.use_mirror_vertex_groups = False
me_cube_030.update()
me_cube_029 = bpy.data.meshes.new('Cube.029')
me_cube_029.from_pydata([(-1.001, -0.9941, -0.9941), (-1.001, -0.9941, 0.9941), (-1.001, 0.9941, -0.9941), (-1.001, 0.9941, 0.9941)], [], [(0, 1, 3, 2)])
_uv = me_cube_029.uv_layers.new(name='UVMap')
_uv.uv.foreach_set('vector', [0.03447, 0.04919, 0.03447, 0.9508, 0.9655, 0.9508, 0.9655, 0.04919])
me_cube_029.materials.append(mat_cube_sizes)
me_cube_029.use_remesh_fix_poles = True
me_cube_029.use_remesh_preserve_attributes = False
me_cube_029.use_mirror_vertex_groups = False
me_cube_029.update()
me_cube_032 = bpy.data.meshes.new('Cube.032')
me_cube_032.from_pydata([(-1.001, -0.9941, -0.9941), (-1.001, -0.9941, 0.9941), (-1.001, 0.9941, -0.9941), (-1.001, 0.9941, 0.9941)], [], [(0, 1, 3, 2)])
_uv = me_cube_032.uv_layers.new(name='UVMap')
_uv.uv.foreach_set('vector', [0.03447, 0.04919, 0.03447, 0.9508, 0.9655, 0.9508, 0.9655, 0.04919])
me_cube_032.materials.append(mat_cube_sizes)
me_cube_032.use_remesh_fix_poles = True
me_cube_032.use_remesh_preserve_attributes = False
me_cube_032.use_mirror_vertex_groups = False
me_cube_032.update()
me_cube_031 = bpy.data.meshes.new('Cube.031')
me_cube_031.from_pydata([(-0.8788, -0.9426, -1.065), (-0.8788, -1.065, -0.9426), (-1.001, -0.9941, -0.9941), (-0.8787, -1.03, -1.03), (-0.9494, -1.015, -1.015), (-0.9653, -1.032, -0.945), (-0.9653, -0.945, -1.032), (-0.8788, -1.065, 0.9426), (-0.8788, -0.9426, 1.065), (-1.001, -0.9941, 0.9941), (-0.8787, -1.03, 1.03), (-0.9494, -1.015, 1.015), (-0.9653, -0.945, 1.032), (-0.9653, -1.032, 0.945), (-0.8788, 0.9426, -1.065), (-1.001, 0.9941, -0.9941), (-0.8788, 1.065, -0.9426), (-0.9653, 0.945, -1.032), (-0.9494, 1.015, -1.015), (-0.9653, 1.032, -0.945), (-0.8787, 1.03, -1.03), (-0.8788, 0.9426, 1.065), (-0.8788, 1.065, 0.9426), (-1.001, 0.9941, 0.9941), (-0.8787, 1.03, 1.03), (-0.9494, 1.015, 1.015), (-0.9653, 1.032, 0.945), (-0.9653, 0.945, 1.032), (-1.349, -1.015, -1.015), (-1.365, -0.945, -1.032), (-1.365, -1.032, -0.945), (-1.401, -0.9941, -0.9941), (-1.349, -1.015, 1.015), (-1.365, -1.032, 0.945), (-1.365, -0.945, 1.032), (-1.401, -0.9941, 0.9941), (-1.365, 0.945, -1.032), (-1.349, 1.015, -1.015), (-1.401, 0.9941, -0.9941), (-1.365, 1.032, -0.945), (-1.349, 1.015, 1.015), (-1.365, 0.945, 1.032), (-1.365, 1.032, 0.945), (-1.401, 0.9941, 0.9941)], [], [(0, 3, 4, 6), (1, 5, 4, 3), (13, 11, 32, 33), (7, 10, 11, 13), (8, 12, 11, 10), (9, 2, 31, 35), (14, 17, 18, 20), (25, 26, 42, 40), (16, 20, 18, 19), (21, 24, 25, 27), (22, 26, 25, 24), (5, 13, 33, 30), (14, 0, 6, 17), (6, 4, 28, 29), (1, 7, 13, 5), (15, 23, 43, 38), (8, 21, 27, 12), (19, 18, 37, 39), (22, 16, 19, 26), (26, 19, 39, 42), (31, 29, 28, 30), (35, 33, 32, 34), (38, 39, 37, 36), (43, 41, 40, 42), (36, 29, 31, 38), (30, 33, 35, 31), (34, 41, 43, 35), (42, 39, 38, 43), (18, 17, 36, 37), (4, 5, 30, 28), (12, 27, 41, 34), (23, 9, 35, 43), (17, 6, 29, 36), (11, 12, 34, 32), (27, 25, 40, 41), (2, 15, 38, 31)])
_uv = me_cube_031.uv_layers.new(name='UVMap')
_uv.uv.foreach_set('vector', [0.1394, 0.7356, 0.1394, 0.75, 0.1311, 0.75, 0.125, 0.7356, 0.3894, 0.9856, 0.3894, 1.0, 0.3811, 1.0, 0.375, 0.9856, 0.6106, 1.0, 0.625, 0.9939, 0.625, 0.9939, 0.6106, 1.0, 0.6106, 0.9856, 0.625, 0.9856, 0.625, 0.9939, 0.6106, 1.0, 0.8606, 0.7356, 0.875, 0.7356, 0.875, 0.7439, 0.8606, 0.75, 0.6106, 0.01437, 0.3894, 0.01437, 0.3894, 0.01437, 0.6106, 0.01437, 0.1394, 0.5144, 0.125, 0.5144, 0.125, 0.5061, 0.1394, 0.5, 0.6189, 0.25, 0.6106, 0.25, 0.6106, 0.25, 0.6189, 0.25, 0.3894, 0.2644, 0.375, 0.2644, 0.375, 0.2561, 0.3894, 0.25, 0.8606, 0.5144, 0.8606, 0.5, 0.8689, 0.5, 0.875, 0.5144, 0.6106, 0.2644, 0.6106, 0.25, 0.6189, 0.25, 0.625, 0.2644, 0.3894, 1.0, 0.6106, 1.0, 0.6106, 1.0, 0.3894, 1.0, 0.1394, 0.5144, 0.1394, 0.7356, 0.125, 0.7356, 0.125, 0.5144, 0.125, 0.7356, 0.1311, 0.75, 0.1311, 0.75, 0.125, 0.7356, 0.3894, 0.9856, 0.6106, 0.9856, 0.6106, 1.0, 0.3894, 1.0, 0.3894, 0.2356, 0.6106, 0.2356, 0.6106, 0.2356, 0.3894, 0.2356, 0.8606, 0.7356, 0.8606, 0.5144, 0.875, 0.5144, 0.875, 0.7356, 0.3894, 0.25, 0.375, 0.2561, 0.375, 0.2561, 0.3894, 0.25, 0.6106, 0.2644, 0.3894, 0.2644, 0.3894, 0.25, 0.6106, 0.25, 0.6106, 0.25, 0.3894, 0.25, 0.3894, 0.25, 0.6106, 0.25, 0.3894, 0.01437, 0.375, 0.01437, 0.375, 0.006075, 0.3894, 0.0, 0.6106, 0.01437, 0.6106, 0.0, 0.6189, 0.0, 0.625, 0.01437, 0.3894, 0.2356, 0.3894, 0.25, 0.3811, 0.25, 0.375, 0.2356, 0.6106, 0.2356, 0.625, 0.2356, 0.625, 0.2439, 0.6106, 0.25, 0.375, 0.2356, 0.375, 0.01437, 0.3894, 0.01437, 0.3894, 0.2356, 0.3894, 0.0, 0.6106, 0.0, 0.6106, 0.01437, 0.3894, 0.01437, 0.625, 0.01437, 0.625, 0.2356, 0.6106, 0.2356, 0.6106, 0.01437, 0.6106, 0.25, 0.3894, 0.25, 0.3894, 0.2356, 0.6106, 0.2356, 0.125, 0.5061, 0.125, 0.5144, 0.125, 0.5144, 0.125, 0.5061, 0.3811, 1.0, 0.3894, 1.0, 0.3894, 1.0, 0.3811, 1.0, 0.875, 0.7356, 0.875, 0.5144, 0.875, 0.5144, 0.875, 0.7356, 0.6106, 0.2356, 0.6106, 0.01437, 0.6106, 0.01437, 0.6106, 0.2356, 0.125, 0.5144, 0.125, 0.7356, 0.125, 0.7356, 0.125, 0.5144, 0.875, 0.7439, 0.875, 0.7356, 0.875, 0.7356, 0.875, 0.7439, 0.875, 0.5144, 0.8689, 0.5, 0.8689, 0.5, 0.875, 0.5144, 0.3894, 0.01437, 0.3894, 0.2356, 0.3894, 0.2356, 0.3894, 0.01437])
me_cube_031.materials.append(mat_metal_surface_002)
me_cube_031.use_remesh_fix_poles = True
me_cube_031.use_remesh_preserve_attributes = False
me_cube_031.use_mirror_vertex_groups = False
me_cube_031.update()
me_cube_034 = bpy.data.meshes.new('Cube.034')
me_cube_034.from_pydata([(-0.8788, -0.9426, -1.065), (-0.8788, -1.065, -0.9426), (-1.001, -0.9941, -0.9941), (-0.8787, -1.03, -1.03), (-0.9494, -1.015, -1.015), (-0.9653, -1.032, -0.945), (-0.9653, -0.945, -1.032), (-0.8788, -1.065, 0.9426), (-0.8788, -0.9426, 1.065), (-1.001, -0.9941, 0.9941), (-0.8787, -1.03, 1.03), (-0.9494, -1.015, 1.015), (-0.9653, -0.945, 1.032), (-0.9653, -1.032, 0.945), (-0.8788, 0.9426, -1.065), (-1.001, 0.9941, -0.9941), (-0.8788, 1.065, -0.9426), (-0.9653, 0.945, -1.032), (-0.9494, 1.015, -1.015), (-0.9653, 1.032, -0.945), (-0.8787, 1.03, -1.03), (-0.8788, 0.9426, 1.065), (-0.8788, 1.065, 0.9426), (-1.001, 0.9941, 0.9941), (-0.8787, 1.03, 1.03), (-0.9494, 1.015, 1.015), (-0.9653, 1.032, 0.945), (-0.9653, 0.945, 1.032), (-1.349, -1.015, -1.015), (-1.365, -0.945, -1.032), (-1.365, -1.032, -0.945), (-1.401, -0.9941, -0.9941), (-1.349, -1.015, 1.015), (-1.365, -1.032, 0.945), (-1.365, -0.945, 1.032), (-1.401, -0.9941, 0.9941), (-1.365, 0.945, -1.032), (-1.349, 1.015, -1.015), (-1.401, 0.9941, -0.9941), (-1.365, 1.032, -0.945), (-1.349, 1.015, 1.015), (-1.365, 0.945, 1.032), (-1.365, 1.032, 0.945), (-1.401, 0.9941, 0.9941)], [], [(0, 3, 4, 6), (1, 5, 4, 3), (13, 11, 32, 33), (7, 10, 11, 13), (8, 12, 11, 10), (9, 2, 31, 35), (14, 17, 18, 20), (25, 26, 42, 40), (16, 20, 18, 19), (21, 24, 25, 27), (22, 26, 25, 24), (5, 13, 33, 30), (14, 0, 6, 17), (6, 4, 28, 29), (1, 7, 13, 5), (15, 23, 43, 38), (8, 21, 27, 12), (19, 18, 37, 39), (22, 16, 19, 26), (26, 19, 39, 42), (31, 29, 28, 30), (35, 33, 32, 34), (38, 39, 37, 36), (43, 41, 40, 42), (36, 29, 31, 38), (30, 33, 35, 31), (34, 41, 43, 35), (42, 39, 38, 43), (18, 17, 36, 37), (4, 5, 30, 28), (12, 27, 41, 34), (23, 9, 35, 43), (17, 6, 29, 36), (11, 12, 34, 32), (27, 25, 40, 41), (2, 15, 38, 31)])
_uv = me_cube_034.uv_layers.new(name='UVMap')
_uv.uv.foreach_set('vector', [0.1394, 0.7356, 0.1394, 0.75, 0.1311, 0.75, 0.125, 0.7356, 0.3894, 0.9856, 0.3894, 1.0, 0.3811, 1.0, 0.375, 0.9856, 0.6106, 1.0, 0.625, 0.9939, 0.625, 0.9939, 0.6106, 1.0, 0.6106, 0.9856, 0.625, 0.9856, 0.625, 0.9939, 0.6106, 1.0, 0.8606, 0.7356, 0.875, 0.7356, 0.875, 0.7439, 0.8606, 0.75, 0.6106, 0.01437, 0.3894, 0.01437, 0.3894, 0.01437, 0.6106, 0.01437, 0.1394, 0.5144, 0.125, 0.5144, 0.125, 0.5061, 0.1394, 0.5, 0.6189, 0.25, 0.6106, 0.25, 0.6106, 0.25, 0.6189, 0.25, 0.3894, 0.2644, 0.375, 0.2644, 0.375, 0.2561, 0.3894, 0.25, 0.8606, 0.5144, 0.8606, 0.5, 0.8689, 0.5, 0.875, 0.5144, 0.6106, 0.2644, 0.6106, 0.25, 0.6189, 0.25, 0.625, 0.2644, 0.3894, 1.0, 0.6106, 1.0, 0.6106, 1.0, 0.3894, 1.0, 0.1394, 0.5144, 0.1394, 0.7356, 0.125, 0.7356, 0.125, 0.5144, 0.125, 0.7356, 0.1311, 0.75, 0.1311, 0.75, 0.125, 0.7356, 0.3894, 0.9856, 0.6106, 0.9856, 0.6106, 1.0, 0.3894, 1.0, 0.3894, 0.2356, 0.6106, 0.2356, 0.6106, 0.2356, 0.3894, 0.2356, 0.8606, 0.7356, 0.8606, 0.5144, 0.875, 0.5144, 0.875, 0.7356, 0.3894, 0.25, 0.375, 0.2561, 0.375, 0.2561, 0.3894, 0.25, 0.6106, 0.2644, 0.3894, 0.2644, 0.3894, 0.25, 0.6106, 0.25, 0.6106, 0.25, 0.3894, 0.25, 0.3894, 0.25, 0.6106, 0.25, 0.3894, 0.01437, 0.375, 0.01437, 0.375, 0.006075, 0.3894, 0.0, 0.6106, 0.01437, 0.6106, 0.0, 0.6189, 0.0, 0.625, 0.01437, 0.3894, 0.2356, 0.3894, 0.25, 0.3811, 0.25, 0.375, 0.2356, 0.6106, 0.2356, 0.625, 0.2356, 0.625, 0.2439, 0.6106, 0.25, 0.375, 0.2356, 0.375, 0.01437, 0.3894, 0.01437, 0.3894, 0.2356, 0.3894, 0.0, 0.6106, 0.0, 0.6106, 0.01437, 0.3894, 0.01437, 0.625, 0.01437, 0.625, 0.2356, 0.6106, 0.2356, 0.6106, 0.01437, 0.6106, 0.25, 0.3894, 0.25, 0.3894, 0.2356, 0.6106, 0.2356, 0.125, 0.5061, 0.125, 0.5144, 0.125, 0.5144, 0.125, 0.5061, 0.3811, 1.0, 0.3894, 1.0, 0.3894, 1.0, 0.3811, 1.0, 0.875, 0.7356, 0.875, 0.5144, 0.875, 0.5144, 0.875, 0.7356, 0.6106, 0.2356, 0.6106, 0.01437, 0.6106, 0.01437, 0.6106, 0.2356, 0.125, 0.5144, 0.125, 0.7356, 0.125, 0.7356, 0.125, 0.5144, 0.875, 0.7439, 0.875, 0.7356, 0.875, 0.7356, 0.875, 0.7439, 0.875, 0.5144, 0.8689, 0.5, 0.8689, 0.5, 0.875, 0.5144, 0.3894, 0.01437, 0.3894, 0.2356, 0.3894, 0.2356, 0.3894, 0.01437])
me_cube_034.materials.append(mat_metal_surface_003)
me_cube_034.use_remesh_fix_poles = True
me_cube_034.use_remesh_preserve_attributes = False
me_cube_034.use_mirror_vertex_groups = False
me_cube_034.update()
me_cube_033 = bpy.data.meshes.new('Cube.033')
me_cube_033.from_pydata([(-1.001, -0.9941, -0.9941), (-1.001, -0.9941, 0.9941), (-1.001, 0.9941, -0.9941), (-1.001, 0.9941, 0.9941)], [], [(0, 1, 3, 2)])
_uv = me_cube_033.uv_layers.new(name='UVMap')
_uv.uv.foreach_set('vector', [0.03447, 0.04919, 0.03447, 0.9508, 0.9655, 0.9508, 0.9655, 0.04919])
me_cube_033.materials.append(mat_cube_sizes)
me_cube_033.use_remesh_fix_poles = True
me_cube_033.use_remesh_preserve_attributes = False
me_cube_033.use_mirror_vertex_groups = False
me_cube_033.update()
me_cube_038 = bpy.data.meshes.new('Cube.038')
me_cube_038.from_pydata([(-1.001, -0.9941, -0.9941), (-1.001, -0.9941, 0.9941), (-1.001, 0.9941, -0.9941), (-1.001, 0.9941, 0.9941)], [], [(0, 1, 3, 2)])
_uv = me_cube_038.uv_layers.new(name='UVMap')
_uv.uv.foreach_set('vector', [0.03447, 0.04919, 0.03447, 0.9508, 0.9655, 0.9508, 0.9655, 0.04919])
me_cube_038.materials.append(mat_image_005)
me_cube_038.use_remesh_fix_poles = True
me_cube_038.use_remesh_preserve_attributes = False
me_cube_038.use_mirror_vertex_groups = False
me_cube_038.update()
me_cube_037 = bpy.data.meshes.new('Cube.037')
me_cube_037.from_pydata([(-0.8788, -0.9426, -1.065), (-0.8788, -1.065, -0.9426), (-1.001, -0.9941, -0.9941), (-0.8787, -1.03, -1.03), (-0.9494, -1.015, -1.015), (-0.9653, -1.032, -0.945), (-0.9653, -0.945, -1.032), (-0.8788, -1.065, 0.9426), (-0.8788, -0.9426, 1.065), (-1.001, -0.9941, 0.9941), (-0.8787, -1.03, 1.03), (-0.9494, -1.015, 1.015), (-0.9653, -0.945, 1.032), (-0.9653, -1.032, 0.945), (-0.8788, 0.9426, -1.065), (-1.001, 0.9941, -0.9941), (-0.8788, 1.065, -0.9426), (-0.9653, 0.945, -1.032), (-0.9494, 1.015, -1.015), (-0.9653, 1.032, -0.945), (-0.8787, 1.03, -1.03), (-0.8788, 0.9426, 1.065), (-0.8788, 1.065, 0.9426), (-1.001, 0.9941, 0.9941), (-0.8787, 1.03, 1.03), (-0.9494, 1.015, 1.015), (-0.9653, 1.032, 0.945), (-0.9653, 0.945, 1.032), (-1.349, -1.015, -1.015), (-1.365, -0.945, -1.032), (-1.365, -1.032, -0.945), (-1.401, -0.9941, -0.9941), (-1.349, -1.015, 1.015), (-1.365, -1.032, 0.945), (-1.365, -0.945, 1.032), (-1.401, -0.9941, 0.9941), (-1.365, 0.945, -1.032), (-1.349, 1.015, -1.015), (-1.401, 0.9941, -0.9941), (-1.365, 1.032, -0.945), (-1.349, 1.015, 1.015), (-1.365, 0.945, 1.032), (-1.365, 1.032, 0.945), (-1.401, 0.9941, 0.9941)], [], [(0, 3, 4, 6), (1, 5, 4, 3), (13, 11, 32, 33), (7, 10, 11, 13), (8, 12, 11, 10), (9, 2, 31, 35), (14, 17, 18, 20), (25, 26, 42, 40), (16, 20, 18, 19), (21, 24, 25, 27), (22, 26, 25, 24), (5, 13, 33, 30), (14, 0, 6, 17), (6, 4, 28, 29), (1, 7, 13, 5), (15, 23, 43, 38), (8, 21, 27, 12), (19, 18, 37, 39), (22, 16, 19, 26), (26, 19, 39, 42), (31, 29, 28, 30), (35, 33, 32, 34), (38, 39, 37, 36), (43, 41, 40, 42), (36, 29, 31, 38), (30, 33, 35, 31), (34, 41, 43, 35), (42, 39, 38, 43), (18, 17, 36, 37), (4, 5, 30, 28), (12, 27, 41, 34), (23, 9, 35, 43), (17, 6, 29, 36), (11, 12, 34, 32), (27, 25, 40, 41), (2, 15, 38, 31)])
_uv = me_cube_037.uv_layers.new(name='UVMap')
_uv.uv.foreach_set('vector', [0.1394, 0.7356, 0.1394, 0.75, 0.1311, 0.75, 0.125, 0.7356, 0.3894, 0.9856, 0.3894, 1.0, 0.3811, 1.0, 0.375, 0.9856, 0.6106, 1.0, 0.625, 0.9939, 0.625, 0.9939, 0.6106, 1.0, 0.6106, 0.9856, 0.625, 0.9856, 0.625, 0.9939, 0.6106, 1.0, 0.8606, 0.7356, 0.875, 0.7356, 0.875, 0.7439, 0.8606, 0.75, 0.6106, 0.01437, 0.3894, 0.01437, 0.3894, 0.01437, 0.6106, 0.01437, 0.1394, 0.5144, 0.125, 0.5144, 0.125, 0.5061, 0.1394, 0.5, 0.6189, 0.25, 0.6106, 0.25, 0.6106, 0.25, 0.6189, 0.25, 0.3894, 0.2644, 0.375, 0.2644, 0.375, 0.2561, 0.3894, 0.25, 0.8606, 0.5144, 0.8606, 0.5, 0.8689, 0.5, 0.875, 0.5144, 0.6106, 0.2644, 0.6106, 0.25, 0.6189, 0.25, 0.625, 0.2644, 0.3894, 1.0, 0.6106, 1.0, 0.6106, 1.0, 0.3894, 1.0, 0.1394, 0.5144, 0.1394, 0.7356, 0.125, 0.7356, 0.125, 0.5144, 0.125, 0.7356, 0.1311, 0.75, 0.1311, 0.75, 0.125, 0.7356, 0.3894, 0.9856, 0.6106, 0.9856, 0.6106, 1.0, 0.3894, 1.0, 0.3894, 0.2356, 0.6106, 0.2356, 0.6106, 0.2356, 0.3894, 0.2356, 0.8606, 0.7356, 0.8606, 0.5144, 0.875, 0.5144, 0.875, 0.7356, 0.3894, 0.25, 0.375, 0.2561, 0.375, 0.2561, 0.3894, 0.25, 0.6106, 0.2644, 0.3894, 0.2644, 0.3894, 0.25, 0.6106, 0.25, 0.6106, 0.25, 0.3894, 0.25, 0.3894, 0.25, 0.6106, 0.25, 0.3894, 0.01437, 0.375, 0.01437, 0.375, 0.006075, 0.3894, 0.0, 0.6106, 0.01437, 0.6106, 0.0, 0.6189, 0.0, 0.625, 0.01437, 0.3894, 0.2356, 0.3894, 0.25, 0.3811, 0.25, 0.375, 0.2356, 0.6106, 0.2356, 0.625, 0.2356, 0.625, 0.2439, 0.6106, 0.25, 0.375, 0.2356, 0.375, 0.01437, 0.3894, 0.01437, 0.3894, 0.2356, 0.3894, 0.0, 0.6106, 0.0, 0.6106, 0.01437, 0.3894, 0.01437, 0.625, 0.01437, 0.625, 0.2356, 0.6106, 0.2356, 0.6106, 0.01437, 0.6106, 0.25, 0.3894, 0.25, 0.3894, 0.2356, 0.6106, 0.2356, 0.125, 0.5061, 0.125, 0.5144, 0.125, 0.5144, 0.125, 0.5061, 0.3811, 1.0, 0.3894, 1.0, 0.3894, 1.0, 0.3811, 1.0, 0.875, 0.7356, 0.875, 0.5144, 0.875, 0.5144, 0.875, 0.7356, 0.6106, 0.2356, 0.6106, 0.01437, 0.6106, 0.01437, 0.6106, 0.2356, 0.125, 0.5144, 0.125, 0.7356, 0.125, 0.7356, 0.125, 0.5144, 0.875, 0.7439, 0.875, 0.7356, 0.875, 0.7356, 0.875, 0.7439, 0.875, 0.5144, 0.8689, 0.5, 0.8689, 0.5, 0.875, 0.5144, 0.3894, 0.01437, 0.3894, 0.2356, 0.3894, 0.2356, 0.3894, 0.01437])
me_cube_037.materials.append(mat_metal_surface_005)
me_cube_037.use_remesh_fix_poles = True
me_cube_037.use_remesh_preserve_attributes = False
me_cube_037.use_mirror_vertex_groups = False
me_cube_037.update()
me_cube_036 = bpy.data.meshes.new('Cube.036')
me_cube_036.from_pydata([(-0.8788, -0.9426, -1.065), (-0.8788, -1.065, -0.9426), (-1.001, -0.9941, -0.9941), (-0.8787, -1.03, -1.03), (-0.9494, -1.015, -1.015), (-0.9653, -1.032, -0.945), (-0.9653, -0.945, -1.032), (-0.8788, -1.065, 0.9426), (-0.8788, -0.9426, 1.065), (-1.001, -0.9941, 0.9941), (-0.8787, -1.03, 1.03), (-0.9494, -1.015, 1.015), (-0.9653, -0.945, 1.032), (-0.9653, -1.032, 0.945), (-0.8788, 0.9426, -1.065), (-1.001, 0.9941, -0.9941), (-0.8788, 1.065, -0.9426), (-0.9653, 0.945, -1.032), (-0.9494, 1.015, -1.015), (-0.9653, 1.032, -0.945), (-0.8787, 1.03, -1.03), (-0.8788, 0.9426, 1.065), (-0.8788, 1.065, 0.9426), (-1.001, 0.9941, 0.9941), (-0.8787, 1.03, 1.03), (-0.9494, 1.015, 1.015), (-0.9653, 1.032, 0.945), (-0.9653, 0.945, 1.032), (-1.349, -1.015, -1.015), (-1.365, -0.945, -1.032), (-1.365, -1.032, -0.945), (-1.401, -0.9941, -0.9941), (-1.349, -1.015, 1.015), (-1.365, -1.032, 0.945), (-1.365, -0.945, 1.032), (-1.401, -0.9941, 0.9941), (-1.365, 0.945, -1.032), (-1.349, 1.015, -1.015), (-1.401, 0.9941, -0.9941), (-1.365, 1.032, -0.945), (-1.349, 1.015, 1.015), (-1.365, 0.945, 1.032), (-1.365, 1.032, 0.945), (-1.401, 0.9941, 0.9941)], [], [(0, 3, 4, 6), (1, 5, 4, 3), (13, 11, 32, 33), (7, 10, 11, 13), (8, 12, 11, 10), (9, 2, 31, 35), (14, 17, 18, 20), (25, 26, 42, 40), (16, 20, 18, 19), (21, 24, 25, 27), (22, 26, 25, 24), (5, 13, 33, 30), (14, 0, 6, 17), (6, 4, 28, 29), (1, 7, 13, 5), (15, 23, 43, 38), (8, 21, 27, 12), (19, 18, 37, 39), (22, 16, 19, 26), (26, 19, 39, 42), (31, 29, 28, 30), (35, 33, 32, 34), (38, 39, 37, 36), (43, 41, 40, 42), (36, 29, 31, 38), (30, 33, 35, 31), (34, 41, 43, 35), (42, 39, 38, 43), (18, 17, 36, 37), (4, 5, 30, 28), (12, 27, 41, 34), (23, 9, 35, 43), (17, 6, 29, 36), (11, 12, 34, 32), (27, 25, 40, 41), (2, 15, 38, 31)])
_uv = me_cube_036.uv_layers.new(name='UVMap')
_uv.uv.foreach_set('vector', [0.1394, 0.7356, 0.1394, 0.75, 0.1311, 0.75, 0.125, 0.7356, 0.3894, 0.9856, 0.3894, 1.0, 0.3811, 1.0, 0.375, 0.9856, 0.6106, 1.0, 0.625, 0.9939, 0.625, 0.9939, 0.6106, 1.0, 0.6106, 0.9856, 0.625, 0.9856, 0.625, 0.9939, 0.6106, 1.0, 0.8606, 0.7356, 0.875, 0.7356, 0.875, 0.7439, 0.8606, 0.75, 0.6106, 0.01437, 0.3894, 0.01437, 0.3894, 0.01437, 0.6106, 0.01437, 0.1394, 0.5144, 0.125, 0.5144, 0.125, 0.5061, 0.1394, 0.5, 0.6189, 0.25, 0.6106, 0.25, 0.6106, 0.25, 0.6189, 0.25, 0.3894, 0.2644, 0.375, 0.2644, 0.375, 0.2561, 0.3894, 0.25, 0.8606, 0.5144, 0.8606, 0.5, 0.8689, 0.5, 0.875, 0.5144, 0.6106, 0.2644, 0.6106, 0.25, 0.6189, 0.25, 0.625, 0.2644, 0.3894, 1.0, 0.6106, 1.0, 0.6106, 1.0, 0.3894, 1.0, 0.1394, 0.5144, 0.1394, 0.7356, 0.125, 0.7356, 0.125, 0.5144, 0.125, 0.7356, 0.1311, 0.75, 0.1311, 0.75, 0.125, 0.7356, 0.3894, 0.9856, 0.6106, 0.9856, 0.6106, 1.0, 0.3894, 1.0, 0.3894, 0.2356, 0.6106, 0.2356, 0.6106, 0.2356, 0.3894, 0.2356, 0.8606, 0.7356, 0.8606, 0.5144, 0.875, 0.5144, 0.875, 0.7356, 0.3894, 0.25, 0.375, 0.2561, 0.375, 0.2561, 0.3894, 0.25, 0.6106, 0.2644, 0.3894, 0.2644, 0.3894, 0.25, 0.6106, 0.25, 0.6106, 0.25, 0.3894, 0.25, 0.3894, 0.25, 0.6106, 0.25, 0.3894, 0.01437, 0.375, 0.01437, 0.375, 0.006075, 0.3894, 0.0, 0.6106, 0.01437, 0.6106, 0.0, 0.6189, 0.0, 0.625, 0.01437, 0.3894, 0.2356, 0.3894, 0.25, 0.3811, 0.25, 0.375, 0.2356, 0.6106, 0.2356, 0.625, 0.2356, 0.625, 0.2439, 0.6106, 0.25, 0.375, 0.2356, 0.375, 0.01437, 0.3894, 0.01437, 0.3894, 0.2356, 0.3894, 0.0, 0.6106, 0.0, 0.6106, 0.01437, 0.3894, 0.01437, 0.625, 0.01437, 0.625, 0.2356, 0.6106, 0.2356, 0.6106, 0.01437, 0.6106, 0.25, 0.3894, 0.25, 0.3894, 0.2356, 0.6106, 0.2356, 0.125, 0.5061, 0.125, 0.5144, 0.125, 0.5144, 0.125, 0.5061, 0.3811, 1.0, 0.3894, 1.0, 0.3894, 1.0, 0.3811, 1.0, 0.875, 0.7356, 0.875, 0.5144, 0.875, 0.5144, 0.875, 0.7356, 0.6106, 0.2356, 0.6106, 0.01437, 0.6106, 0.01437, 0.6106, 0.2356, 0.125, 0.5144, 0.125, 0.7356, 0.125, 0.7356, 0.125, 0.5144, 0.875, 0.7439, 0.875, 0.7356, 0.875, 0.7356, 0.875, 0.7439, 0.875, 0.5144, 0.8689, 0.5, 0.8689, 0.5, 0.875, 0.5144, 0.3894, 0.01437, 0.3894, 0.2356, 0.3894, 0.2356, 0.3894, 0.01437])
me_cube_036.materials.append(mat_metal_surface_004)
me_cube_036.use_remesh_fix_poles = True
me_cube_036.use_remesh_preserve_attributes = False
me_cube_036.use_mirror_vertex_groups = False
me_cube_036.update()
me_cube_035 = bpy.data.meshes.new('Cube.035')
me_cube_035.from_pydata([(-1.001, -0.9941, -0.9941), (-1.001, -0.9941, 0.9941), (-1.001, 0.9941, -0.9941), (-1.001, 0.9941, 0.9941)], [], [(0, 1, 3, 2)])
_uv = me_cube_035.uv_layers.new(name='UVMap')
_uv.uv.foreach_set('vector', [0.03447, 0.04919, 0.03447, 0.9508, 0.9655, 0.9508, 0.9655, 0.04919])
me_cube_035.materials.append(mat_image_004)
me_cube_035.use_remesh_fix_poles = True
me_cube_035.use_remesh_preserve_attributes = False
me_cube_035.use_mirror_vertex_groups = False
me_cube_035.update()
arm_armature = bpy.data.armatures.new('Armature')  # bones are not reproduced

# ---- objects
ob_box = bpy.data.objects.new('Box', me_cube)
ob_light = bpy.data.objects.new('Light', light_light)
ob_camera = bpy.data.objects.new('Camera', cam_camera)
ob_cube_007 = bpy.data.objects.new('Cube.007', me_cube_010)
ob_light_001 = bpy.data.objects.new('Light.001', light_light_001)
ob_cube_008 = bpy.data.objects.new('Cube.008', me_cube_028)
ob_cube_002 = bpy.data.objects.new('Cube.002', me_cube_030)
ob_cube_001 = bpy.data.objects.new('Cube.001', me_cube_029)
ob_cube_006 = bpy.data.objects.new('Cube.006', me_cube_032)
ob_cube_005 = bpy.data.objects.new('Cube.005', me_cube_031)
ob_cube_004 = bpy.data.objects.new('Cube.004', me_cube_034)
ob_cube_003 = bpy.data.objects.new('Cube.003', me_cube_033)
ob_cube_012 = bpy.data.objects.new('Cube.012', me_cube_038)
ob_cube_011 = bpy.data.objects.new('Cube.011', me_cube_037)
ob_cube_010 = bpy.data.objects.new('Cube.010', me_cube_036)
ob_cube_009 = bpy.data.objects.new('Cube.009', me_cube_035)
ob_light_002 = bpy.data.objects.new('Light.002', light_light_002)
ob_armature = bpy.data.objects.new('Armature', arm_armature)

# ---- transforms, parenting, visibility, modifiers, constraints
ob_box.parent = ob_armature
ob_box.matrix_parent_inverse = Matrix(((1.0, -0.0, 0.0, -0.0), (-0.0, 0.0, 1.0, -1.0), (0.0, -1.0, 0.0, -0.0), (0.0, 0.0, -0.0, 1.0)))
ob_box.location = (0.0, 0.0, 0.0)
ob_box.scale = (2.42, 2.42, 2.42)
ob_box.lock_rotations_4d = False
ob_box.empty_display_type = 'ARROWS'
ob_box.lineart.crease_threshold = 0.0
ob_light.location = (7.299, 1.005, 2.41)
ob_light.rotation_euler = (0.6503, 0.05522, 1.866)
ob_light.lock_rotations_4d = False
ob_light.empty_display_type = 'ARROWS'
ob_light.color = (0.0, 0.0, 0.0, 0.0)
ob_light.lineart.crease_threshold = 0.0
ob_camera.location = (8.779, -8.779, 3.408)
ob_camera.rotation_euler = (1.344, 0.0, 0.7854)
ob_camera.lock_rotations_4d = False
ob_camera.empty_display_type = 'ARROWS'
ob_camera.color = (0.0, 0.0, 0.0, 0.0)
ob_camera.display_type = 'WIRE'
ob_camera.lineart.crease_threshold = 0.0
ob_cube_007.parent = ob_armature
ob_cube_007.matrix_parent_inverse = Matrix(((1.0, -0.0, 0.0, -0.0), (-0.0, 0.0, 1.0, -1.0), (0.0, -1.0, 0.0, -0.0), (0.0, 0.0, -0.0, 1.0)))
ob_cube_007.location = (-1.616, 0.0, 0.0)
ob_cube_007.scale = (0.405, 1.661, 1.661)
ob_cube_007.lineart.crease_threshold = 0.0
ob_light_001.location = (-1.559, -6.781, 2.41)
ob_light_001.rotation_euler = (0.6503, 0.05522, 1.866)
ob_light_001.lock_rotations_4d = False
ob_light_001.empty_display_type = 'ARROWS'
ob_light_001.color = (0.0, 0.0, 0.0, 0.0)
ob_light_001.lineart.crease_threshold = 0.0
ob_cube_008.parent = ob_armature
ob_cube_008.matrix_parent_inverse = Matrix(((1.0, -0.0, 0.0, -0.0), (-0.0, 0.0, 1.0, -1.0), (0.0, -1.0, 0.0, -0.0), (0.0, 0.0, -0.0, 1.0)))
ob_cube_008.location = (-1.616, 0.0, 0.0)
ob_cube_008.scale = (0.405, 1.661, 1.661)
ob_cube_008.lineart.crease_threshold = 0.0
ob_cube_002.parent = ob_armature
ob_cube_002.matrix_parent_inverse = Matrix(((1.0, -0.0, 0.0, -0.0), (-0.0, 0.0, 1.0, -1.0), (0.0, -1.0, 0.0, -0.0), (0.0, 0.0, -0.0, 1.0)))
ob_cube_002.location = (1.616, 0.0, 0.0)
ob_cube_002.rotation_euler = (0.0, 0.0, 3.142)
ob_cube_002.scale = (0.405, 1.661, 1.661)
ob_cube_002.lineart.crease_threshold = 0.0
ob_cube_001.parent = ob_armature
ob_cube_001.matrix_parent_inverse = Matrix(((1.0, -0.0, 0.0, -0.0), (-0.0, 0.0, 1.0, -1.0), (0.0, -1.0, 0.0, -0.0), (0.0, 0.0, -0.0, 1.0)))
ob_cube_001.location = (1.616, 0.0, 0.0)
ob_cube_001.rotation_euler = (0.0, 0.0, 3.142)
ob_cube_001.scale = (0.405, 1.661, 1.661)
ob_cube_001.lineart.crease_threshold = 0.0
ob_cube_006.parent = ob_armature
ob_cube_006.matrix_parent_inverse = Matrix(((1.0, -0.0, 0.0, -0.0), (-0.0, 0.0, 1.0, -1.0), (0.0, -1.0, 0.0, -0.0), (0.0, 0.0, -0.0, 1.0)))
ob_cube_006.location = (1.192e-07, 1.616, 0.0)
ob_cube_006.rotation_euler = (0.0, 0.0, 4.712)
ob_cube_006.scale = (0.405, 1.661, 1.661)
ob_cube_006.lineart.crease_threshold = 0.0
ob_cube_005.parent = ob_armature
ob_cube_005.matrix_parent_inverse = Matrix(((1.0, -0.0, 0.0, -0.0), (-0.0, 0.0, 1.0, -1.0), (0.0, -1.0, 0.0, -0.0), (0.0, 0.0, -0.0, 1.0)))
ob_cube_005.location = (1.192e-07, 1.616, 0.0)
ob_cube_005.rotation_euler = (0.0, 0.0, 4.712)
ob_cube_005.scale = (0.405, 1.661, 1.661)
ob_cube_005.lineart.crease_threshold = 0.0
ob_cube_004.parent = ob_armature
ob_cube_004.matrix_parent_inverse = Matrix(((1.0, -0.0, 0.0, -0.0), (-0.0, 0.0, 1.0, -1.0), (0.0, -1.0, 0.0, -0.0), (0.0, 0.0, -0.0, 1.0)))
ob_cube_004.location = (-1.192e-07, -1.616, 0.0)
ob_cube_004.rotation_euler = (0.0, -0.0, 1.571)
ob_cube_004.scale = (0.405, 1.661, 1.661)
ob_cube_004.lineart.crease_threshold = 0.0
ob_cube_003.parent = ob_armature
ob_cube_003.matrix_parent_inverse = Matrix(((1.0, -0.0, 0.0, -0.0), (-0.0, 0.0, 1.0, -1.0), (0.0, -1.0, 0.0, -0.0), (0.0, 0.0, -0.0, 1.0)))
ob_cube_003.location = (-1.192e-07, -1.616, 0.0)
ob_cube_003.rotation_euler = (0.0, -0.0, 1.571)
ob_cube_003.scale = (0.405, 1.661, 1.661)
ob_cube_003.lineart.crease_threshold = 0.0
ob_cube_012.parent = ob_armature
ob_cube_012.matrix_parent_inverse = Matrix(((1.0, -0.0, 0.0, -0.0), (-0.0, 0.0, 1.0, -1.0), (0.0, -1.0, 0.0, -0.0), (0.0, 0.0, -0.0, 1.0)))
ob_cube_012.location = (-1.192e-07, -1.192e-07, 1.85)
ob_cube_012.rotation_euler = (-1.571, 1.571, 0.0)
ob_cube_012.scale = (0.405, 1.661, 1.661)
ob_cube_012.lineart.crease_threshold = 0.0
ob_cube_011.parent = ob_armature
ob_cube_011.matrix_parent_inverse = Matrix(((1.0, -0.0, 0.0, -0.0), (-0.0, 0.0, 1.0, -1.0), (0.0, -1.0, 0.0, -0.0), (0.0, 0.0, -0.0, 1.0)))
ob_cube_011.location = (-1.192e-07, -1.192e-07, 1.328)
ob_cube_011.rotation_euler = (-1.571, 1.571, 0.0)
ob_cube_011.scale = (0.8039, 1.661, 1.661)
ob_cube_011.lineart.crease_threshold = 0.0
ob_cube_010.parent = ob_armature
ob_cube_010.matrix_parent_inverse = Matrix(((1.0, -0.0, 0.0, -0.0), (-0.0, 0.0, 1.0, -1.0), (0.0, -1.0, 0.0, -0.0), (0.0, 0.0, -0.0, 1.0)))
ob_cube_010.location = (1.192e-07, 1.192e-07, -1.616)
ob_cube_010.rotation_euler = (-1.571, -1.571, 6.283)
ob_cube_010.scale = (0.405, 1.661, 1.661)
ob_cube_010.lineart.crease_threshold = 0.0
ob_cube_009.parent = ob_armature
ob_cube_009.matrix_parent_inverse = Matrix(((1.0, -0.0, 0.0, -0.0), (-0.0, 0.0, 1.0, -1.0), (0.0, -1.0, 0.0, -0.0), (0.0, 0.0, -0.0, 1.0)))
ob_cube_009.location = (1.192e-07, 1.192e-07, -1.616)
ob_cube_009.rotation_euler = (-1.571, -1.571, 6.283)
ob_cube_009.scale = (0.405, 1.661, 1.661)
ob_cube_009.lineart.crease_threshold = 0.0
ob_light_002.parent = ob_armature
ob_light_002.matrix_parent_inverse = Matrix(((1.0, -0.0, 0.0, -0.0), (-0.0, 0.0, 1.0, -1.0), (0.0, -1.0, 0.0, -0.0), (0.0, 0.0, -0.0, 1.0)))
ob_light_002.location = (0.0, 0.0, 3.525)
ob_light_002.rotation_euler = (0.6503, 0.05522, 1.866)
ob_light_002.lock_rotations_4d = False
ob_light_002.empty_display_type = 'ARROWS'
ob_light_002.color = (0.0, 0.0, 0.0, 0.0)
ob_light_002.lineart.crease_threshold = 0.0
ob_armature.location = (0.0, 0.0, 0.0)
ob_armature.rotation_euler = (0.0, -0.0, 5.262)
ob_armature.show_in_front = True

# ---- collection membership
col_collection.objects.link(ob_box)
col_collection.objects.link(ob_light)
col_collection.objects.link(ob_camera)
col_collection.objects.link(ob_cube_007)
col_collection.objects.link(ob_light_001)
col_collection.objects.link(ob_cube_008)
col_collection.objects.link(ob_cube_002)
col_collection.objects.link(ob_cube_001)
col_collection.objects.link(ob_cube_006)
col_collection.objects.link(ob_cube_005)
col_collection.objects.link(ob_cube_004)
col_collection.objects.link(ob_cube_003)
col_collection.objects.link(ob_cube_012)
col_collection.objects.link(ob_cube_011)
col_collection.objects.link(ob_cube_010)
col_collection.objects.link(ob_cube_009)
col_collection.objects.link(ob_light_002)
col_collection.objects.link(ob_armature)

# ---- scene / render settings (as saved in the file)
scene.camera = ob_camera
scene.frame_start = 1; scene.frame_end = 80; scene.frame_set(67)
scene.render.engine = 'CYCLES'
scene.render.resolution_x = 300
scene.render.resolution_y = 300
scene.render.film_transparent = True
scene.cycles.use_denoising = False
scene.cycles.samples = 20
scene.cycles.sampling_pattern = 'TABULATED_SOBOL'
scene.cycles.use_adaptive_sampling = False
scene.cycles.use_light_tree = False
scene.view_settings.view_transform = 'Filmic'
bpy.context.view_layer.update()
